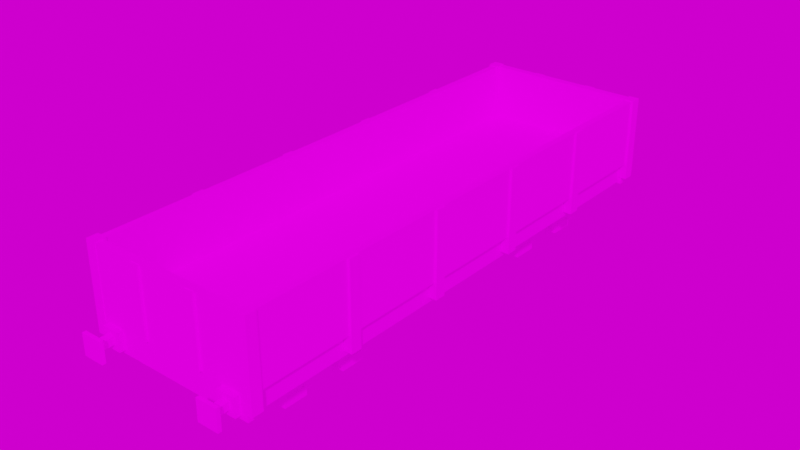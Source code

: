 # Source: moretrains_wagon_gondola.blend  (saved by Blender 2.82.7; exported with 4.5.12 LTS)
import bpy
from mathutils import Matrix  # noqa: F401  (used for matrix-valued properties, if any)

bpy.ops.wm.read_factory_settings(use_empty=True)
scene = bpy.context.scene
scene.name = 'Scene'

# ---- collections
col_wagons = bpy.data.collections.new('wagons'); scene.collection.children.link(col_wagons)
col_gondola_wagon = bpy.data.collections.new('gondola_wagon'); col_wagons.children.link(col_gondola_wagon)

# ---- images (referenced by path relative to the original .blend; pixels are not part of the script)
import os
ASSET_DIR = os.environ.get("B2B_ASSET_DIR", "")  # directory of the original .blend (textures are referenced by path, not embedded)
HERE = os.path.dirname(os.path.abspath(__file__))  # packed textures are extracted next to this script under _unpacked/

def load_image(name, relpath, width, height, colorspace="sRGB"):
    """Load a texture the original file referenced (path relative to the .blend, or extracted next to this script)."""
    p = next((c for c in (os.path.join(HERE, relpath), os.path.join(ASSET_DIR, relpath)) if relpath and os.path.exists(c)), "")
    if p:
        img = bpy.data.images.load(p, check_existing=True)
        img.name = name
    else:  # same state as the original file: an image datablock whose file is absent (Cycles renders it pink)
        img = bpy.data.images.new(name, width, height)
        img.source = "FILE"
        img.filepath = "//" + (relpath or name)
    img.colorspace_settings.name = colorspace
    return img
img_moretrains_wagon_gondola_png = load_image('moretrains_wagon_gondola.png', 'moretrains_wagon_gondola.png', 1024, 1024, 'sRGB')
img_delta_2_2k_hdr = load_image('delta_2_2k.hdr', 'delta_2_2k.hdr', 1024, 1024, 'Linear Rec.709')

# ---- materials (node trees are filled in below, after node groups)
mat_gondola_wagon = bpy.data.materials.new('gondola_wagon')

# ---- material node trees
mat_gondola_wagon.use_nodes = True; mat_gondola_wagon.node_tree.nodes.clear()
_N = mat_gondola_wagon.node_tree.nodes; _L = mat_gondola_wagon.node_tree.links
n0 = _N.new('ShaderNodeOutputMaterial'); n0.name = 'Material Output'; n0.location = (300, 300)
n1 = _N.new('ShaderNodeBsdfPrincipled'); n1.name = 'Principled BSDF'; n1.location = (10, 300)
n1.distribution = 'GGX'
n1.subsurface_method = 'BURLEY'
n1.inputs[2].default_value = 1.0
n1.inputs[3].default_value = 1.45
n1.inputs[13].default_value = 0.0
n1.inputs[27].default_value = (0.0, 0.0, 0.0, 1.0)
n1.inputs[28].default_value = 1.0
n2 = _N.new('ShaderNodeTexImage'); n2.name = 'Image Texture'; n2.location = (-473, 215)
n2.image = img_moretrains_wagon_gondola_png
n2.interpolation = 'Closest'
_L.new(n1.outputs[0], n0.inputs[0])
_L.new(n2.outputs[0], n1.inputs[0])
n0.is_active_output = True

# ---- world
world_world = bpy.data.worlds.new('World'); scene.world = world_world
world_world.use_nodes = True; world_world.node_tree.nodes.clear()
_N = world_world.node_tree.nodes; _L = world_world.node_tree.links
n0 = _N.new('ShaderNodeOutputWorld'); n0.name = 'World Output'; n0.location = (300, 300)
n1 = _N.new('ShaderNodeBackground'); n1.name = 'Background'; n1.location = (10, 300)
n2 = _N.new('ShaderNodeTexEnvironment'); n2.name = 'Environment Texture'; n2.location = (-406, 259)
n2.width = 280
n2.image = img_delta_2_2k_hdr
_L.new(n1.outputs[0], n0.inputs[0])
_L.new(n2.outputs[0], n1.inputs[0])
n0.is_active_output = True
world_world.color = (0.05088, 0.05088, 0.05088)
world_world.use_sun_shadow = False
world_world.sun_shadow_jitter_overblur = 0.0

# ---- meshes
me_cube_033 = bpy.data.meshes.new('Cube.033')
me_cube_033.from_pydata([(-5.398, 11.56, -2.243), (-5.398, 11.56, -1.363), (-5.398, 12.44, -2.243), (-5.398, 12.44, -1.363), (5.398, 11.56, -2.243), (5.398, 11.56, -1.363), (5.398, 12.44, -2.243), (5.398, 12.44, -1.363), (4.176, 14.03, -0.4441), (4.176, 14.03, -3.162), (4.383, 14.03, -3.162), (4.383, 14.03, -0.4441), (4.176, 10.64, 0.2353), (4.176, 13.35, 0.2353), (4.383, 13.35, 0.2353), (4.383, 10.64, 0.2353), (5.196, 10.26, -0.6425), (5.196, 10.26, -2.963), (4.375, 10.26, -2.963), (4.375, 10.26, -0.6425), (5.196, 13.16, -0.06229), (5.196, 10.84, -0.06229), (4.375, 10.84, -0.06229), (4.375, 13.16, -0.06229), (4.176, 10.64, -3.162), (4.176, 10.64, -0.4441), (4.176, 13.35, -3.162), (4.176, 13.35, -0.4441), (4.383, 10.64, -3.162), (4.383, 10.64, -0.4441), (4.383, 13.35, -3.162), (4.383, 13.35, -0.4441), (4.176, 13.35, -3.841), (4.176, 10.64, -3.841), (4.383, 13.35, -3.841), (4.383, 10.64, -3.841), (4.176, 9.958, -3.162), (4.176, 9.958, -0.4441), (4.383, 9.958, -0.4441), (4.383, 9.958, -3.162), (4.375, 13.74, -2.963), (4.375, 13.74, -0.6425), (5.196, 13.74, -0.6425), (5.196, 13.74, -2.963), (4.375, 13.16, -3.544), (4.375, 10.84, -3.544), (5.196, 13.16, -3.544), (5.196, 10.84, -3.544), (4.375, 10.84, -0.6425), (4.375, 10.84, -2.963), (4.375, 13.16, -0.6425), (4.375, 13.16, -2.963), (5.196, 11.06, -0.8693), (5.196, 11.06, -2.737), (5.196, 12.93, -0.8693), (5.196, 12.93, -2.737), (5.196, 10.84, -0.6425), (5.196, 10.84, -2.963), (5.196, 13.16, -0.6425), (5.196, 13.16, -2.963), (5.042, 11.06, -0.8693), (5.042, 11.06, -2.737), (5.042, 12.93, -0.8693), (5.042, 12.93, -2.737), (-4.176, 9.958, -0.4441), (-4.176, 9.958, -3.162), (-4.383, 9.958, -3.162), (-4.383, 9.958, -0.4441), (-4.176, 13.35, 0.2353), (-4.176, 10.64, 0.2353), (-4.383, 10.64, 0.2353), (-4.383, 13.35, 0.2353), (-5.196, 13.74, -0.6425), (-5.196, 13.74, -2.963), (-4.375, 13.74, -2.963), (-4.375, 13.74, -0.6425), (-5.196, 10.84, -0.06229), (-5.196, 13.16, -0.06229), (-4.375, 13.16, -0.06229), (-4.375, 10.84, -0.06229), (-4.176, 13.35, -3.162), (-4.176, 13.35, -0.4441), (-4.176, 10.64, -3.162), (-4.176, 10.64, -0.4441), (-4.383, 13.35, -3.162), (-4.383, 13.35, -0.4441), (-4.383, 10.64, -3.162), (-4.383, 10.64, -0.4441), (-4.176, 10.64, -3.841), (-4.176, 13.35, -3.841), (-4.383, 10.64, -3.841), (-4.383, 13.35, -3.841), (-4.176, 14.03, -3.162), (-4.176, 14.03, -0.4441), (-4.383, 14.03, -0.4441), (-4.383, 14.03, -3.162), (-4.375, 10.26, -2.963), (-4.375, 10.26, -0.6425), (-5.196, 10.26, -0.6425), (-5.196, 10.26, -2.963), (-4.375, 10.84, -3.544), (-4.375, 13.16, -3.544), (-5.196, 10.84, -3.544), (-5.196, 13.16, -3.544), (-4.375, 13.16, -0.6425), (-4.375, 13.16, -2.963), (-4.375, 10.84, -0.6425), (-4.375, 10.84, -2.963), (-5.196, 12.93, -0.8693), (-5.196, 12.93, -2.737), (-5.196, 11.06, -0.8693), (-5.196, 11.06, -2.737), (-5.196, 13.16, -0.6425), (-5.196, 13.16, -2.963), (-5.196, 10.84, -0.6425), (-5.196, 10.84, -2.963), (-5.042, 12.93, -0.8693), (-5.042, 12.93, -2.737), (-5.042, 11.06, -0.8693), (-5.042, 11.06, -2.737), (-5.398, 17.92, -2.243), (-5.398, 17.92, -1.363), (-5.398, 18.8, -2.243), (-5.398, 18.8, -1.363), (5.398, 17.92, -2.243), (5.398, 17.92, -1.363), (5.398, 18.8, -2.243), (5.398, 18.8, -1.363), (4.176, 20.4, -0.4441), (4.176, 20.4, -3.162), (4.383, 20.4, -3.162), (4.383, 20.4, -0.4441), (4.176, 17.0, 0.2353), (4.176, 19.72, 0.2353), (4.383, 19.72, 0.2353), (4.383, 17.0, 0.2353), (5.196, 16.62, -0.6425), (5.196, 16.62, -2.963), (4.375, 16.62, -2.963), (4.375, 16.62, -0.6425), (5.196, 19.52, -0.06229), (5.196, 17.2, -0.06229), (4.375, 17.2, -0.06229), (4.375, 19.52, -0.06229), (4.176, 17.0, -3.162), (4.176, 17.0, -0.4441), (4.176, 19.72, -3.162), (4.176, 19.72, -0.4441), (4.383, 17.0, -3.162), (4.383, 17.0, -0.4441), (4.383, 19.72, -3.162), (4.383, 19.72, -0.4441), (4.176, 19.72, -3.841), (4.176, 17.0, -3.841), (4.383, 19.72, -3.841), (4.383, 17.0, -3.841), (4.176, 16.32, -3.162), (4.176, 16.32, -0.4441), (4.383, 16.32, -0.4441), (4.383, 16.32, -3.162), (4.375, 20.1, -2.963), (4.375, 20.1, -0.6425), (5.196, 20.1, -0.6425), (5.196, 20.1, -2.963), (4.375, 19.52, -3.544), (4.375, 17.2, -3.544), (5.196, 19.52, -3.544), (5.196, 17.2, -3.544), (4.375, 17.2, -0.6425), (4.375, 17.2, -2.963), (4.375, 19.52, -0.6425), (4.375, 19.52, -2.963), (5.196, 17.43, -0.8693), (5.196, 17.43, -2.737), (5.196, 19.29, -0.8693), (5.196, 19.29, -2.737), (5.196, 17.2, -0.6425), (5.196, 17.2, -2.963), (5.196, 19.52, -0.6425), (5.196, 19.52, -2.963), (5.042, 17.43, -0.8693), (5.042, 17.43, -2.737), (5.042, 19.29, -0.8693), (5.042, 19.29, -2.737), (-4.176, 16.32, -0.4441), (-4.176, 16.32, -3.162), (-4.383, 16.32, -3.162), (-4.383, 16.32, -0.4441), (-4.176, 19.72, 0.2353), (-4.176, 17.0, 0.2353), (-4.383, 17.0, 0.2353), (-4.383, 19.72, 0.2353), (-5.196, 20.1, -0.6425), (-5.196, 20.1, -2.963), (-4.375, 20.1, -2.963), (-4.375, 20.1, -0.6425), (-5.196, 17.2, -0.06229), (-5.196, 19.52, -0.06229), (-4.375, 19.52, -0.06229), (-4.375, 17.2, -0.06229), (-4.176, 19.72, -3.162), (-4.176, 19.72, -0.4441), (-4.176, 17.0, -3.162), (-4.176, 17.0, -0.4441), (-4.383, 19.72, -3.162), (-4.383, 19.72, -0.4441), (-4.383, 17.0, -3.162), (-4.383, 17.0, -0.4441), (-4.176, 17.0, -3.841), (-4.176, 19.72, -3.841), (-4.383, 17.0, -3.841), (-4.383, 19.72, -3.841), (-4.176, 20.4, -3.162), (-4.176, 20.4, -0.4441), (-4.383, 20.4, -0.4441), (-4.383, 20.4, -3.162), (-4.375, 16.62, -2.963), (-4.375, 16.62, -0.6425), (-5.196, 16.62, -0.6425), (-5.196, 16.62, -2.963), (-4.375, 17.2, -3.544), (-4.375, 19.52, -3.544), (-5.196, 17.2, -3.544), (-5.196, 19.52, -3.544), (-4.375, 19.52, -0.6425), (-4.375, 19.52, -2.963), (-4.375, 17.2, -0.6425), (-4.375, 17.2, -2.963), (-5.196, 19.29, -0.8693), (-5.196, 19.29, -2.737), (-5.196, 17.43, -0.8693), (-5.196, 17.43, -2.737), (-5.196, 19.52, -0.6425), (-5.196, 19.52, -2.963), (-5.196, 17.2, -0.6425), (-5.196, 17.2, -2.963), (-5.042, 19.29, -0.8693), (-5.042, 19.29, -2.737), (-5.042, 17.43, -0.8693), (-5.042, 17.43, -2.737), (-5.398, -18.81, -2.243), (-5.398, -18.81, -1.363), (-5.398, -17.93, -2.243), (-5.398, -17.93, -1.363), (5.398, -18.81, -2.243), (5.398, -18.81, -1.363), (5.398, -17.93, -2.243), (5.398, -17.93, -1.363), (4.176, -16.33, -0.4441), (4.176, -16.33, -3.162), (4.383, -16.33, -3.162), (4.383, -16.33, -0.4441), (4.176, -19.73, 0.2353), (4.176, -17.01, 0.2353), (4.383, -17.01, 0.2353), (4.383, -19.73, 0.2353), (5.196, -20.11, -0.6425), (5.196, -20.11, -2.963), (4.375, -20.11, -2.963), (4.375, -20.11, -0.6425), (5.196, -17.21, -0.06229), (5.196, -19.53, -0.06229), (4.375, -19.53, -0.06229), (4.375, -17.21, -0.06229), (4.176, -19.73, -3.162), (4.176, -19.73, -0.4441), (4.176, -17.01, -3.162), (4.176, -17.01, -0.4441), (4.383, -19.73, -3.162), (4.383, -19.73, -0.4441), (4.383, -17.01, -3.162), (4.383, -17.01, -0.4441), (4.176, -17.01, -3.841), (4.176, -19.73, -3.841), (4.383, -17.01, -3.841), (4.383, -19.73, -3.841), (4.176, -20.41, -3.162), (4.176, -20.41, -0.4441), (4.383, -20.41, -0.4441), (4.383, -20.41, -3.162), (4.375, -16.63, -2.963), (4.375, -16.63, -0.6425), (5.196, -16.63, -0.6425), (5.196, -16.63, -2.963), (4.375, -17.21, -3.544), (4.375, -19.53, -3.544), (5.196, -17.21, -3.544), (5.196, -19.53, -3.544), (4.375, -19.53, -0.6425), (4.375, -19.53, -2.963), (4.375, -17.21, -0.6425), (4.375, -17.21, -2.963), (5.196, -19.3, -0.8693), (5.196, -19.3, -2.737), (5.196, -17.43, -0.8693), (5.196, -17.43, -2.737), (5.196, -19.53, -0.6425), (5.196, -19.53, -2.963), (5.196, -17.21, -0.6425), (5.196, -17.21, -2.963), (5.042, -19.3, -0.8693), (5.042, -19.3, -2.737), (5.042, -17.43, -0.8693), (5.042, -17.43, -2.737), (-4.176, -20.41, -0.4441), (-4.176, -20.41, -3.162), (-4.383, -20.41, -3.162), (-4.383, -20.41, -0.4441), (-4.176, -17.01, 0.2353), (-4.176, -19.73, 0.2353), (-4.383, -19.73, 0.2353), (-4.383, -17.01, 0.2353), (-5.196, -16.63, -0.6425), (-5.196, -16.63, -2.963), (-4.375, -16.63, -2.963), (-4.375, -16.63, -0.6425), (-5.196, -19.53, -0.06229), (-5.196, -17.21, -0.06229), (-4.375, -17.21, -0.06229), (-4.375, -19.53, -0.06229), (-4.176, -17.01, -3.162), (-4.176, -17.01, -0.4441), (-4.176, -19.73, -3.162), (-4.176, -19.73, -0.4441), (-4.383, -17.01, -3.162), (-4.383, -17.01, -0.4441), (-4.383, -19.73, -3.162), (-4.383, -19.73, -0.4441), (-4.176, -19.73, -3.841), (-4.176, -17.01, -3.841), (-4.383, -19.73, -3.841), (-4.383, -17.01, -3.841), (-4.176, -16.33, -3.162), (-4.176, -16.33, -0.4441), (-4.383, -16.33, -0.4441), (-4.383, -16.33, -3.162), (-4.375, -20.11, -2.963), (-4.375, -20.11, -0.6425), (-5.196, -20.11, -0.6425), (-5.196, -20.11, -2.963), (-4.375, -19.53, -3.544), (-4.375, -17.21, -3.544), (-5.196, -19.53, -3.544), (-5.196, -17.21, -3.544), (-4.375, -17.21, -0.6425), (-4.375, -17.21, -2.963), (-4.375, -19.53, -0.6425), (-4.375, -19.53, -2.963), (-5.196, -17.43, -0.8693), (-5.196, -17.43, -2.737), (-5.196, -19.3, -0.8693), (-5.196, -19.3, -2.737), (-5.196, -17.21, -0.6425), (-5.196, -17.21, -2.963), (-5.196, -19.53, -0.6425), (-5.196, -19.53, -2.963), (-5.042, -17.43, -0.8693), (-5.042, -17.43, -2.737), (-5.042, -19.3, -0.8693), (-5.042, -19.3, -2.737), (-5.398, -12.44, -2.243), (-5.398, -12.44, -1.363), (-5.398, -11.56, -2.243), (-5.398, -11.56, -1.363), (5.398, -12.44, -2.243), (5.398, -12.44, -1.363), (5.398, -11.56, -2.243), (5.398, -11.56, -1.363), (4.176, -9.966, -0.4441), (4.176, -9.966, -3.162), (4.383, -9.966, -3.162), (4.383, -9.966, -0.4441), (4.176, -13.36, 0.2353), (4.176, -10.65, 0.2353), (4.383, -10.65, 0.2353), (4.383, -13.36, 0.2353), (5.196, -13.74, -0.6425), (5.196, -13.74, -2.963), (4.375, -13.74, -2.963), (4.375, -13.74, -0.6425), (5.196, -10.84, -0.06229), (5.196, -13.16, -0.06229), (4.375, -13.16, -0.06229), (4.375, -10.84, -0.06229), (4.176, -13.36, -3.162), (4.176, -13.36, -0.4441), (4.176, -10.65, -3.162), (4.176, -10.65, -0.4441), (4.383, -13.36, -3.162), (4.383, -13.36, -0.4441), (4.383, -10.65, -3.162), (4.383, -10.65, -0.4441), (4.176, -10.65, -3.841), (4.176, -13.36, -3.841), (4.383, -10.65, -3.841), (4.383, -13.36, -3.841), (4.176, -14.04, -3.162), (4.176, -14.04, -0.4441), (4.383, -14.04, -0.4441), (4.383, -14.04, -3.162), (4.375, -10.26, -2.963), (4.375, -10.26, -0.6425), (5.196, -10.26, -0.6425), (5.196, -10.26, -2.963), (4.375, -10.84, -3.544), (4.375, -13.16, -3.544), (5.196, -10.84, -3.544), (5.196, -13.16, -3.544), (4.375, -13.16, -0.6425), (4.375, -13.16, -2.963), (4.375, -10.84, -0.6425), (4.375, -10.84, -2.963), (5.196, -12.94, -0.8693), (5.196, -12.94, -2.737), (5.196, -11.07, -0.8693), (5.196, -11.07, -2.737), (5.196, -13.16, -0.6425), (5.196, -13.16, -2.963), (5.196, -10.84, -0.6425), (5.196, -10.84, -2.963), (5.042, -12.94, -0.8693), (5.042, -12.94, -2.737), (5.042, -11.07, -0.8693), (5.042, -11.07, -2.737), (-4.176, -14.04, -0.4441), (-4.176, -14.04, -3.162), (-4.383, -14.04, -3.162), (-4.383, -14.04, -0.4441), (-4.176, -10.65, 0.2353), (-4.176, -13.36, 0.2353), (-4.383, -13.36, 0.2353), (-4.383, -10.65, 0.2353), (-5.196, -10.26, -0.6425), (-5.196, -10.26, -2.963), (-4.375, -10.26, -2.963), (-4.375, -10.26, -0.6425), (-5.196, -13.16, -0.06229), (-5.196, -10.84, -0.06229), (-4.375, -10.84, -0.06229), (-4.375, -13.16, -0.06229), (-4.176, -10.65, -3.162), (-4.176, -10.65, -0.4441), (-4.176, -13.36, -3.162), (-4.176, -13.36, -0.4441), (-4.383, -10.65, -3.162), (-4.383, -10.65, -0.4441), (-4.383, -13.36, -3.162), (-4.383, -13.36, -0.4441), (-4.176, -13.36, -3.841), (-4.176, -10.65, -3.841), (-4.383, -13.36, -3.841), (-4.383, -10.65, -3.841), (-4.176, -9.966, -3.162), (-4.176, -9.966, -0.4441), (-4.383, -9.966, -0.4441), (-4.383, -9.966, -3.162), (-4.375, -13.74, -2.963), (-4.375, -13.74, -0.6425), (-5.196, -13.74, -0.6425), (-5.196, -13.74, -2.963), (-4.375, -13.16, -3.544), (-4.375, -10.84, -3.544), (-5.196, -13.16, -3.544), (-5.196, -10.84, -3.544), (-4.375, -10.84, -0.6425), (-4.375, -10.84, -2.963), (-4.375, -13.16, -0.6425), (-4.375, -13.16, -2.963), (-5.196, -11.07, -0.8693), (-5.196, -11.07, -2.737), (-5.196, -12.94, -0.8693), (-5.196, -12.94, -2.737), (-5.196, -10.84, -0.6425), (-5.196, -10.84, -2.963), (-5.196, -13.16, -0.6425), (-5.196, -13.16, -2.963), (-5.042, -11.07, -0.8693), (-5.042, -11.07, -2.737), (-5.042, -12.94, -0.8693), (-5.042, -12.94, -2.737)], [], [(0, 1, 3, 2), (2, 3, 7, 6), (6, 7, 5, 4), (4, 5, 1, 0), (2, 6, 4, 0), (7, 3, 1, 5), (30, 26, 9, 10), (27, 31, 11, 8), (14, 13, 12, 15), (27, 25, 12, 13), (25, 29, 15, 12), (31, 27, 13, 14), (49, 57, 17, 18), (56, 48, 19, 16), (22, 21, 20, 23), (56, 58, 20, 21), (58, 50, 23, 20), (48, 56, 21, 22), (24, 25, 27, 26), (26, 27, 8, 9), (30, 31, 29, 28), (25, 24, 36, 37), (28, 24, 33, 35), (29, 31, 14, 15), (32, 34, 35, 33), (26, 30, 34, 32), (24, 26, 32, 33), (30, 28, 35, 34), (39, 38, 37, 36), (24, 28, 39, 36), (29, 25, 37, 38), (28, 29, 38, 39), (9, 8, 11, 10), (31, 30, 10, 11), (17, 16, 19, 18), (50, 58, 42, 41), (59, 51, 40, 43), (40, 41, 42, 43), (59, 57, 47, 46), (57, 49, 45, 47), (47, 45, 44, 46), (51, 59, 46, 44), (58, 59, 43, 42), (57, 56, 16, 17), (53, 52, 56, 57), (52, 54, 58, 56), (54, 55, 59, 58), (55, 53, 57, 59), (63, 62, 60, 61), (55, 54, 62, 63), (52, 53, 61, 60), (53, 55, 63, 61), (54, 52, 60, 62), (86, 82, 65, 66), (83, 87, 67, 64), (70, 69, 68, 71), (83, 81, 68, 69), (81, 85, 71, 68), (87, 83, 69, 70), (105, 113, 73, 74), (112, 104, 75, 72), (78, 77, 76, 79), (112, 114, 76, 77), (114, 106, 79, 76), (104, 112, 77, 78), (80, 81, 83, 82), (82, 83, 64, 65), (86, 87, 85, 84), (81, 80, 92, 93), (84, 80, 89, 91), (85, 87, 70, 71), (88, 90, 91, 89), (82, 86, 90, 88), (80, 82, 88, 89), (86, 84, 91, 90), (95, 94, 93, 92), (80, 84, 95, 92), (85, 81, 93, 94), (84, 85, 94, 95), (65, 64, 67, 66), (87, 86, 66, 67), (73, 72, 75, 74), (106, 114, 98, 97), (115, 107, 96, 99), (96, 97, 98, 99), (115, 113, 103, 102), (113, 105, 101, 103), (103, 101, 100, 102), (107, 115, 102, 100), (114, 115, 99, 98), (113, 112, 72, 73), (109, 108, 112, 113), (108, 110, 114, 112), (110, 111, 115, 114), (111, 109, 113, 115), (119, 118, 116, 117), (111, 110, 118, 119), (108, 109, 117, 116), (109, 111, 119, 117), (110, 108, 116, 118), (120, 121, 123, 122), (122, 123, 127, 126), (126, 127, 125, 124), (124, 125, 121, 120), (122, 126, 124, 120), (127, 123, 121, 125), (150, 146, 129, 130), (147, 151, 131, 128), (134, 133, 132, 135), (147, 145, 132, 133), (145, 149, 135, 132), (151, 147, 133, 134), (169, 177, 137, 138), (176, 168, 139, 136), (142, 141, 140, 143), (176, 178, 140, 141), (178, 170, 143, 140), (168, 176, 141, 142), (144, 145, 147, 146), (146, 147, 128, 129), (150, 151, 149, 148), (145, 144, 156, 157), (148, 144, 153, 155), (149, 151, 134, 135), (152, 154, 155, 153), (146, 150, 154, 152), (144, 146, 152, 153), (150, 148, 155, 154), (159, 158, 157, 156), (144, 148, 159, 156), (149, 145, 157, 158), (148, 149, 158, 159), (129, 128, 131, 130), (151, 150, 130, 131), (137, 136, 139, 138), (170, 178, 162, 161), (179, 171, 160, 163), (160, 161, 162, 163), (179, 177, 167, 166), (177, 169, 165, 167), (167, 165, 164, 166), (171, 179, 166, 164), (178, 179, 163, 162), (177, 176, 136, 137), (173, 172, 176, 177), (172, 174, 178, 176), (174, 175, 179, 178), (175, 173, 177, 179), (183, 182, 180, 181), (175, 174, 182, 183), (172, 173, 181, 180), (173, 175, 183, 181), (174, 172, 180, 182), (206, 202, 185, 186), (203, 207, 187, 184), (190, 189, 188, 191), (203, 201, 188, 189), (201, 205, 191, 188), (207, 203, 189, 190), (225, 233, 193, 194), (232, 224, 195, 192), (198, 197, 196, 199), (232, 234, 196, 197), (234, 226, 199, 196), (224, 232, 197, 198), (200, 201, 203, 202), (202, 203, 184, 185), (206, 207, 205, 204), (201, 200, 212, 213), (204, 200, 209, 211), (205, 207, 190, 191), (208, 210, 211, 209), (202, 206, 210, 208), (200, 202, 208, 209), (206, 204, 211, 210), (215, 214, 213, 212), (200, 204, 215, 212), (205, 201, 213, 214), (204, 205, 214, 215), (185, 184, 187, 186), (207, 206, 186, 187), (193, 192, 195, 194), (226, 234, 218, 217), (235, 227, 216, 219), (216, 217, 218, 219), (235, 233, 223, 222), (233, 225, 221, 223), (223, 221, 220, 222), (227, 235, 222, 220), (234, 235, 219, 218), (233, 232, 192, 193), (229, 228, 232, 233), (228, 230, 234, 232), (230, 231, 235, 234), (231, 229, 233, 235), (239, 238, 236, 237), (231, 230, 238, 239), (228, 229, 237, 236), (229, 231, 239, 237), (230, 228, 236, 238), (240, 241, 243, 242), (242, 243, 247, 246), (246, 247, 245, 244), (244, 245, 241, 240), (242, 246, 244, 240), (247, 243, 241, 245), (270, 266, 249, 250), (267, 271, 251, 248), (254, 253, 252, 255), (267, 265, 252, 253), (265, 269, 255, 252), (271, 267, 253, 254), (289, 297, 257, 258), (296, 288, 259, 256), (262, 261, 260, 263), (296, 298, 260, 261), (298, 290, 263, 260), (288, 296, 261, 262), (264, 265, 267, 266), (266, 267, 248, 249), (270, 271, 269, 268), (265, 264, 276, 277), (268, 264, 273, 275), (269, 271, 254, 255), (272, 274, 275, 273), (266, 270, 274, 272), (264, 266, 272, 273), (270, 268, 275, 274), (279, 278, 277, 276), (264, 268, 279, 276), (269, 265, 277, 278), (268, 269, 278, 279), (249, 248, 251, 250), (271, 270, 250, 251), (257, 256, 259, 258), (290, 298, 282, 281), (299, 291, 280, 283), (280, 281, 282, 283), (299, 297, 287, 286), (297, 289, 285, 287), (287, 285, 284, 286), (291, 299, 286, 284), (298, 299, 283, 282), (297, 296, 256, 257), (293, 292, 296, 297), (292, 294, 298, 296), (294, 295, 299, 298), (295, 293, 297, 299), (303, 302, 300, 301), (295, 294, 302, 303), (292, 293, 301, 300), (293, 295, 303, 301), (294, 292, 300, 302), (326, 322, 305, 306), (323, 327, 307, 304), (310, 309, 308, 311), (323, 321, 308, 309), (321, 325, 311, 308), (327, 323, 309, 310), (345, 353, 313, 314), (352, 344, 315, 312), (318, 317, 316, 319), (352, 354, 316, 317), (354, 346, 319, 316), (344, 352, 317, 318), (320, 321, 323, 322), (322, 323, 304, 305), (326, 327, 325, 324), (321, 320, 332, 333), (324, 320, 329, 331), (325, 327, 310, 311), (328, 330, 331, 329), (322, 326, 330, 328), (320, 322, 328, 329), (326, 324, 331, 330), (335, 334, 333, 332), (320, 324, 335, 332), (325, 321, 333, 334), (324, 325, 334, 335), (305, 304, 307, 306), (327, 326, 306, 307), (313, 312, 315, 314), (346, 354, 338, 337), (355, 347, 336, 339), (336, 337, 338, 339), (355, 353, 343, 342), (353, 345, 341, 343), (343, 341, 340, 342), (347, 355, 342, 340), (354, 355, 339, 338), (353, 352, 312, 313), (349, 348, 352, 353), (348, 350, 354, 352), (350, 351, 355, 354), (351, 349, 353, 355), (359, 358, 356, 357), (351, 350, 358, 359), (348, 349, 357, 356), (349, 351, 359, 357), (350, 348, 356, 358), (360, 361, 363, 362), (362, 363, 367, 366), (366, 367, 365, 364), (364, 365, 361, 360), (362, 366, 364, 360), (367, 363, 361, 365), (390, 386, 369, 370), (387, 391, 371, 368), (374, 373, 372, 375), (387, 385, 372, 373), (385, 389, 375, 372), (391, 387, 373, 374), (409, 417, 377, 378), (416, 408, 379, 376), (382, 381, 380, 383), (416, 418, 380, 381), (418, 410, 383, 380), (408, 416, 381, 382), (384, 385, 387, 386), (386, 387, 368, 369), (390, 391, 389, 388), (385, 384, 396, 397), (388, 384, 393, 395), (389, 391, 374, 375), (392, 394, 395, 393), (386, 390, 394, 392), (384, 386, 392, 393), (390, 388, 395, 394), (399, 398, 397, 396), (384, 388, 399, 396), (389, 385, 397, 398), (388, 389, 398, 399), (369, 368, 371, 370), (391, 390, 370, 371), (377, 376, 379, 378), (410, 418, 402, 401), (419, 411, 400, 403), (400, 401, 402, 403), (419, 417, 407, 406), (417, 409, 405, 407), (407, 405, 404, 406), (411, 419, 406, 404), (418, 419, 403, 402), (417, 416, 376, 377), (413, 412, 416, 417), (412, 414, 418, 416), (414, 415, 419, 418), (415, 413, 417, 419), (423, 422, 420, 421), (415, 414, 422, 423), (412, 413, 421, 420), (413, 415, 423, 421), (414, 412, 420, 422), (446, 442, 425, 426), (443, 447, 427, 424), (430, 429, 428, 431), (443, 441, 428, 429), (441, 445, 431, 428), (447, 443, 429, 430), (465, 473, 433, 434), (472, 464, 435, 432), (438, 437, 436, 439), (472, 474, 436, 437), (474, 466, 439, 436), (464, 472, 437, 438), (440, 441, 443, 442), (442, 443, 424, 425), (446, 447, 445, 444), (441, 440, 452, 453), (444, 440, 449, 451), (445, 447, 430, 431), (448, 450, 451, 449), (442, 446, 450, 448), (440, 442, 448, 449), (446, 444, 451, 450), (455, 454, 453, 452), (440, 444, 455, 452), (445, 441, 453, 454), (444, 445, 454, 455), (425, 424, 427, 426), (447, 446, 426, 427), (433, 432, 435, 434), (466, 474, 458, 457), (475, 467, 456, 459), (456, 457, 458, 459), (475, 473, 463, 462), (473, 465, 461, 463), (463, 461, 460, 462), (467, 475, 462, 460), (474, 475, 459, 458), (473, 472, 432, 433), (469, 468, 472, 473), (468, 470, 474, 472), (470, 471, 475, 474), (471, 469, 473, 475), (479, 478, 476, 477), (471, 470, 478, 479), (468, 469, 477, 476), (469, 471, 479, 477), (470, 468, 476, 478)])
_uv = me_cube_033.uv_layers.new(name='UVMap')
_uv.uv.foreach_set('vector', [0.09708, 0.9817, 0.08259, 0.9817, 0.08259, 0.9672, 0.09708, 0.9672, 0.1015, 0.9814, 0.1015, 0.9669, 0.222, 0.9669, 0.222, 0.9814, 0.09708, 0.9672, 0.09708, 0.9817, 0.08259, 0.9817, 0.08259, 0.9672, 0.1015, 0.9814, 0.1015, 0.9669, 0.222, 0.9669, 0.222, 0.9814, 0.1015, 0.9669, 0.222, 0.9669, 0.222, 0.9814, 0.1015, 0.9814, 0.222, 0.9814, 0.1015, 0.9814, 0.1015, 0.9669, 0.222, 0.9669, 0.1908, 0.9575, 0.1908, 0.9612, 0.1728, 0.9612, 0.1728, 0.9575, 0.08263, 0.9612, 0.08263, 0.9575, 0.1007, 0.9575, 0.1007, 0.9612, 0.1007, 0.9613, 0.1007, 0.9575, 0.1728, 0.9575, 0.1728, 0.9612, 0.05498, 0.942, 0.01476, 0.942, 0.01476, 0.932, 0.05498, 0.932, 0.1908, 0.9575, 0.1908, 0.9612, 0.1728, 0.9612, 0.1728, 0.9575, 0.08263, 0.9612, 0.08263, 0.9575, 0.1007, 0.9575, 0.1007, 0.9613, 0.06982, 0.9279, 0.05889, 0.9279, 0.05889, 0.9199, 0.06982, 0.9199, 0.05889, 0.8799, 0.06982, 0.8799, 0.06982, 0.8879, 0.05889, 0.8879, 0.06982, 0.9199, 0.05889, 0.9199, 0.05889, 0.8879, 0.06982, 0.8879, 0.1402, 0.9181, 0.1092, 0.9181, 0.1092, 0.9259, 0.1402, 0.9259, 0.05889, 0.8799, 0.06982, 0.8799, 0.06982, 0.8879, 0.05889, 0.8879, 0.06982, 0.9279, 0.05889, 0.9279, 0.05889, 0.9199, 0.06982, 0.9199, 0.01476, 0.9822, 0.01476, 0.942, 0.05498, 0.942, 0.05498, 0.9822, 0.05498, 0.9822, 0.05498, 0.942, 0.06504, 0.942, 0.06504, 0.9822, 0.01476, 0.942, 0.05498, 0.942, 0.05498, 0.9822, 0.01476, 0.9822, 0.01476, 0.942, 0.01476, 0.9822, 0.00471, 0.9822, 0.00471, 0.942, 0.1908, 0.9575, 0.1908, 0.9612, 0.1728, 0.9612, 0.1728, 0.9575, 0.05498, 0.9822, 0.05498, 0.942, 0.06504, 0.942, 0.06504, 0.9822, 0.1007, 0.9612, 0.1007, 0.9575, 0.1728, 0.9575, 0.1728, 0.9612, 0.08263, 0.9612, 0.08263, 0.9575, 0.1007, 0.9575, 0.1007, 0.9612, 0.01476, 0.9822, 0.05498, 0.9822, 0.05498, 0.9923, 0.01476, 0.9923, 0.01476, 0.942, 0.01476, 0.9822, 0.00471, 0.9822, 0.00471, 0.942, 0.1728, 0.9612, 0.1007, 0.9612, 0.1007, 0.9575, 0.1728, 0.9575, 0.1908, 0.9575, 0.1908, 0.9612, 0.1728, 0.9612, 0.1728, 0.9575, 0.08263, 0.9612, 0.08263, 0.9575, 0.1007, 0.9575, 0.1007, 0.9612, 0.01476, 0.9822, 0.05498, 0.9822, 0.05498, 0.9923, 0.01476, 0.9923, 0.1728, 0.9612, 0.1007, 0.9612, 0.1007, 0.9575, 0.1728, 0.9575, 0.05498, 0.942, 0.01476, 0.942, 0.01476, 0.932, 0.05498, 0.932, 0.05889, 0.9199, 0.05889, 0.8879, 0.06982, 0.8879, 0.06982, 0.9199, 0.06982, 0.9279, 0.05889, 0.9279, 0.05889, 0.9199, 0.06982, 0.9199, 0.05889, 0.8799, 0.06982, 0.8799, 0.06982, 0.8879, 0.05889, 0.8879, 0.06982, 0.8879, 0.06982, 0.9199, 0.05889, 0.9199, 0.05889, 0.8879, 0.1092, 0.8871, 0.1402, 0.8871, 0.1402, 0.8793, 0.1092, 0.8793, 0.05889, 0.8799, 0.06982, 0.8799, 0.06982, 0.8879, 0.05889, 0.8879, 0.05889, 0.8879, 0.06982, 0.8879, 0.06982, 0.9199, 0.05889, 0.9199, 0.06982, 0.9279, 0.05889, 0.9279, 0.05889, 0.9199, 0.06982, 0.9199, 0.1092, 0.9181, 0.1092, 0.8871, 0.1014, 0.8871, 0.1014, 0.9181, 0.1402, 0.8871, 0.1402, 0.9181, 0.148, 0.9181, 0.148, 0.8871, 0.1372, 0.8901, 0.1372, 0.9151, 0.1402, 0.9181, 0.1402, 0.8871, 0.1372, 0.9151, 0.1122, 0.9151, 0.1092, 0.9181, 0.1402, 0.9181, 0.1122, 0.9151, 0.1122, 0.8901, 0.1092, 0.8871, 0.1092, 0.9181, 0.1122, 0.8901, 0.1372, 0.8901, 0.1402, 0.8871, 0.1092, 0.8871, 0.1137, 0.8916, 0.1137, 0.9136, 0.1357, 0.9136, 0.1357, 0.8916, 0.03514, 0.9063, 0.02708, 0.9063, 0.02857, 0.905, 0.0339, 0.905, 0.02724, 0.8984, 0.03517, 0.8984, 0.03388, 0.8997, 0.02855, 0.8997, 0.03517, 0.8984, 0.03514, 0.9063, 0.0339, 0.905, 0.03388, 0.8997, 0.02708, 0.9063, 0.02724, 0.8984, 0.02855, 0.8997, 0.02857, 0.905, 0.1908, 0.9575, 0.1908, 0.9612, 0.1728, 0.9612, 0.1728, 0.9575, 0.08263, 0.9612, 0.08263, 0.9575, 0.1007, 0.9575, 0.1007, 0.9612, 0.1007, 0.9613, 0.1007, 0.9575, 0.1728, 0.9575, 0.1728, 0.9612, 0.05498, 0.942, 0.01476, 0.942, 0.01476, 0.932, 0.05498, 0.932, 0.1908, 0.9575, 0.1908, 0.9612, 0.1728, 0.9612, 0.1728, 0.9575, 0.08263, 0.9612, 0.08263, 0.9575, 0.1007, 0.9575, 0.1007, 0.9613, 0.06982, 0.9279, 0.05889, 0.9279, 0.05889, 0.9199, 0.06982, 0.9199, 0.05889, 0.8799, 0.06982, 0.8799, 0.06982, 0.8879, 0.05889, 0.8879, 0.06982, 0.9199, 0.05889, 0.9199, 0.05889, 0.8879, 0.06982, 0.8879, 0.1092, 0.9181, 0.1402, 0.9181, 0.1402, 0.9259, 0.1092, 0.9259, 0.05889, 0.8799, 0.06982, 0.8799, 0.06982, 0.8879, 0.05889, 0.8879, 0.06982, 0.9279, 0.05889, 0.9279, 0.05889, 0.9199, 0.06982, 0.9199, 0.01476, 0.9822, 0.01476, 0.942, 0.05498, 0.942, 0.05498, 0.9822, 0.05498, 0.9822, 0.05498, 0.942, 0.06504, 0.942, 0.06504, 0.9822, 0.01476, 0.942, 0.05498, 0.942, 0.05498, 0.9822, 0.01476, 0.9822, 0.01476, 0.942, 0.01476, 0.9822, 0.00471, 0.9822, 0.00471, 0.942, 0.1908, 0.9575, 0.1908, 0.9612, 0.1728, 0.9612, 0.1728, 0.9575, 0.05498, 0.9822, 0.05498, 0.942, 0.06504, 0.942, 0.06504, 0.9822, 0.1007, 0.9612, 0.1007, 0.9575, 0.1728, 0.9575, 0.1728, 0.9612, 0.08263, 0.9612, 0.08263, 0.9575, 0.1007, 0.9575, 0.1007, 0.9612, 0.01476, 0.9822, 0.05498, 0.9822, 0.05498, 0.9923, 0.01476, 0.9923, 0.01476, 0.942, 0.01476, 0.9822, 0.00471, 0.9822, 0.00471, 0.942, 0.1728, 0.9612, 0.1007, 0.9612, 0.1007, 0.9575, 0.1728, 0.9575, 0.1908, 0.9575, 0.1908, 0.9612, 0.1728, 0.9612, 0.1728, 0.9575, 0.08263, 0.9612, 0.08263, 0.9575, 0.1007, 0.9575, 0.1007, 0.9612, 0.01476, 0.9822, 0.05498, 0.9822, 0.05498, 0.9923, 0.01476, 0.9923, 0.1728, 0.9612, 0.1007, 0.9612, 0.1007, 0.9575, 0.1728, 0.9575, 0.05498, 0.942, 0.01476, 0.942, 0.01476, 0.932, 0.05498, 0.932, 0.05889, 0.9199, 0.05889, 0.8879, 0.06982, 0.8879, 0.06982, 0.9199, 0.06982, 0.9279, 0.05889, 0.9279, 0.05889, 0.9199, 0.06982, 0.9199, 0.05889, 0.8799, 0.06982, 0.8799, 0.06982, 0.8879, 0.05889, 0.8879, 0.06982, 0.8879, 0.06982, 0.9199, 0.05889, 0.9199, 0.05889, 0.8879, 0.1402, 0.8871, 0.1092, 0.8871, 0.1092, 0.8793, 0.1402, 0.8793, 0.05889, 0.8799, 0.06982, 0.8799, 0.06982, 0.8879, 0.05889, 0.8879, 0.05889, 0.8879, 0.06982, 0.8879, 0.06982, 0.9199, 0.05889, 0.9199, 0.06982, 0.9279, 0.05889, 0.9279, 0.05889, 0.9199, 0.06982, 0.9199, 0.1402, 0.9181, 0.1402, 0.8871, 0.148, 0.8871, 0.148, 0.9181, 0.1092, 0.8871, 0.1092, 0.9181, 0.1014, 0.9181, 0.1014, 0.8871, 0.1122, 0.8901, 0.1122, 0.9151, 0.1092, 0.9181, 0.1092, 0.8871, 0.1122, 0.9151, 0.1372, 0.9151, 0.1402, 0.9181, 0.1092, 0.9181, 0.1372, 0.9151, 0.1372, 0.8901, 0.1402, 0.8871, 0.1402, 0.9181, 0.1372, 0.8901, 0.1122, 0.8901, 0.1092, 0.8871, 0.1402, 0.8871, 0.1357, 0.8916, 0.1357, 0.9136, 0.1137, 0.9136, 0.1137, 0.8916, 0.03514, 0.9063, 0.02708, 0.9063, 0.02857, 0.905, 0.0339, 0.905, 0.02724, 0.8984, 0.03517, 0.8984, 0.03388, 0.8997, 0.02855, 0.8997, 0.03517, 0.8984, 0.03514, 0.9063, 0.0339, 0.905, 0.03388, 0.8997, 0.02708, 0.9063, 0.02724, 0.8984, 0.02855, 0.8997, 0.02857, 0.905, 0.09708, 0.9817, 0.08259, 0.9817, 0.08259, 0.9672, 0.09708, 0.9672, 0.1015, 0.9814, 0.1015, 0.9669, 0.222, 0.9669, 0.222, 0.9814, 0.09708, 0.9672, 0.09708, 0.9817, 0.08259, 0.9817, 0.08259, 0.9672, 0.1015, 0.9814, 0.1015, 0.9669, 0.222, 0.9669, 0.222, 0.9814, 0.1015, 0.9669, 0.222, 0.9669, 0.222, 0.9814, 0.1015, 0.9814, 0.222, 0.9814, 0.1015, 0.9814, 0.1015, 0.9669, 0.222, 0.9669, 0.1908, 0.9575, 0.1908, 0.9612, 0.1728, 0.9612, 0.1728, 0.9575, 0.08263, 0.9612, 0.08263, 0.9575, 0.1007, 0.9575, 0.1007, 0.9612, 0.1007, 0.9613, 0.1007, 0.9575, 0.1728, 0.9575, 0.1728, 0.9612, 0.05498, 0.942, 0.01476, 0.942, 0.01476, 0.932, 0.05498, 0.932, 0.1908, 0.9575, 0.1908, 0.9612, 0.1728, 0.9612, 0.1728, 0.9575, 0.08263, 0.9612, 0.08263, 0.9575, 0.1007, 0.9575, 0.1007, 0.9613, 0.06982, 0.9279, 0.05889, 0.9279, 0.05889, 0.9199, 0.06982, 0.9199, 0.05889, 0.8799, 0.06982, 0.8799, 0.06982, 0.8879, 0.05889, 0.8879, 0.06982, 0.9199, 0.05889, 0.9199, 0.05889, 0.8879, 0.06982, 0.8879, 0.1402, 0.9181, 0.1092, 0.9181, 0.1092, 0.9259, 0.1402, 0.9259, 0.05889, 0.8799, 0.06982, 0.8799, 0.06982, 0.8879, 0.05889, 0.8879, 0.06982, 0.9279, 0.05889, 0.9279, 0.05889, 0.9199, 0.06982, 0.9199, 0.01476, 0.9822, 0.01476, 0.942, 0.05498, 0.942, 0.05498, 0.9822, 0.05498, 0.9822, 0.05498, 0.942, 0.06504, 0.942, 0.06504, 0.9822, 0.01476, 0.942, 0.05498, 0.942, 0.05498, 0.9822, 0.01476, 0.9822, 0.01476, 0.942, 0.01476, 0.9822, 0.00471, 0.9822, 0.00471, 0.942, 0.1908, 0.9575, 0.1908, 0.9612, 0.1728, 0.9612, 0.1728, 0.9575, 0.05498, 0.9822, 0.05498, 0.942, 0.06504, 0.942, 0.06504, 0.9822, 0.1007, 0.9612, 0.1007, 0.9575, 0.1728, 0.9575, 0.1728, 0.9612, 0.08263, 0.9612, 0.08263, 0.9575, 0.1007, 0.9575, 0.1007, 0.9612, 0.01476, 0.9822, 0.05498, 0.9822, 0.05498, 0.9923, 0.01476, 0.9923, 0.01476, 0.942, 0.01476, 0.9822, 0.00471, 0.9822, 0.00471, 0.942, 0.1728, 0.9612, 0.1007, 0.9612, 0.1007, 0.9575, 0.1728, 0.9575, 0.1908, 0.9575, 0.1908, 0.9612, 0.1728, 0.9612, 0.1728, 0.9575, 0.08263, 0.9612, 0.08263, 0.9575, 0.1007, 0.9575, 0.1007, 0.9612, 0.01476, 0.9822, 0.05498, 0.9822, 0.05498, 0.9923, 0.01476, 0.9923, 0.1728, 0.9612, 0.1007, 0.9612, 0.1007, 0.9575, 0.1728, 0.9575, 0.05498, 0.942, 0.01476, 0.942, 0.01476, 0.932, 0.05498, 0.932, 0.05889, 0.9199, 0.05889, 0.8879, 0.06982, 0.8879, 0.06982, 0.9199, 0.06982, 0.9279, 0.05889, 0.9279, 0.05889, 0.9199, 0.06982, 0.9199, 0.05889, 0.8799, 0.06982, 0.8799, 0.06982, 0.8879, 0.05889, 0.8879, 0.06982, 0.8879, 0.06982, 0.9199, 0.05889, 0.9199, 0.05889, 0.8879, 0.1092, 0.8871, 0.1402, 0.8871, 0.1402, 0.8793, 0.1092, 0.8793, 0.05889, 0.8799, 0.06982, 0.8799, 0.06982, 0.8879, 0.05889, 0.8879, 0.05889, 0.8879, 0.06982, 0.8879, 0.06982, 0.9199, 0.05889, 0.9199, 0.06982, 0.9279, 0.05889, 0.9279, 0.05889, 0.9199, 0.06982, 0.9199, 0.1092, 0.9181, 0.1092, 0.8871, 0.1014, 0.8871, 0.1014, 0.9181, 0.1402, 0.8871, 0.1402, 0.9181, 0.148, 0.9181, 0.148, 0.8871, 0.1372, 0.8901, 0.1372, 0.9151, 0.1402, 0.9181, 0.1402, 0.8871, 0.1372, 0.9151, 0.1122, 0.9151, 0.1092, 0.9181, 0.1402, 0.9181, 0.1122, 0.9151, 0.1122, 0.8901, 0.1092, 0.8871, 0.1092, 0.9181, 0.1122, 0.8901, 0.1372, 0.8901, 0.1402, 0.8871, 0.1092, 0.8871, 0.1137, 0.8916, 0.1137, 0.9136, 0.1357, 0.9136, 0.1357, 0.8916, 0.03514, 0.9063, 0.02708, 0.9063, 0.02857, 0.905, 0.0339, 0.905, 0.02724, 0.8984, 0.03517, 0.8984, 0.03388, 0.8997, 0.02855, 0.8997, 0.03517, 0.8984, 0.03514, 0.9063, 0.0339, 0.905, 0.03388, 0.8997, 0.02708, 0.9063, 0.02724, 0.8984, 0.02855, 0.8997, 0.02857, 0.905, 0.1908, 0.9575, 0.1908, 0.9612, 0.1728, 0.9612, 0.1728, 0.9575, 0.08263, 0.9612, 0.08263, 0.9575, 0.1007, 0.9575, 0.1007, 0.9612, 0.1007, 0.9613, 0.1007, 0.9575, 0.1728, 0.9575, 0.1728, 0.9612, 0.05498, 0.942, 0.01476, 0.942, 0.01476, 0.932, 0.05498, 0.932, 0.1908, 0.9575, 0.1908, 0.9612, 0.1728, 0.9612, 0.1728, 0.9575, 0.08263, 0.9612, 0.08263, 0.9575, 0.1007, 0.9575, 0.1007, 0.9613, 0.06982, 0.9279, 0.05889, 0.9279, 0.05889, 0.9199, 0.06982, 0.9199, 0.05889, 0.8799, 0.06982, 0.8799, 0.06982, 0.8879, 0.05889, 0.8879, 0.06982, 0.9199, 0.05889, 0.9199, 0.05889, 0.8879, 0.06982, 0.8879, 0.1092, 0.9181, 0.1402, 0.9181, 0.1402, 0.9259, 0.1092, 0.9259, 0.05889, 0.8799, 0.06982, 0.8799, 0.06982, 0.8879, 0.05889, 0.8879, 0.06982, 0.9279, 0.05889, 0.9279, 0.05889, 0.9199, 0.06982, 0.9199, 0.01476, 0.9822, 0.01476, 0.942, 0.05498, 0.942, 0.05498, 0.9822, 0.05498, 0.9822, 0.05498, 0.942, 0.06504, 0.942, 0.06504, 0.9822, 0.01476, 0.942, 0.05498, 0.942, 0.05498, 0.9822, 0.01476, 0.9822, 0.01476, 0.942, 0.01476, 0.9822, 0.00471, 0.9822, 0.00471, 0.942, 0.1908, 0.9575, 0.1908, 0.9612, 0.1728, 0.9612, 0.1728, 0.9575, 0.05498, 0.9822, 0.05498, 0.942, 0.06504, 0.942, 0.06504, 0.9822, 0.1007, 0.9612, 0.1007, 0.9575, 0.1728, 0.9575, 0.1728, 0.9612, 0.08263, 0.9612, 0.08263, 0.9575, 0.1007, 0.9575, 0.1007, 0.9612, 0.01476, 0.9822, 0.05498, 0.9822, 0.05498, 0.9923, 0.01476, 0.9923, 0.01476, 0.942, 0.01476, 0.9822, 0.00471, 0.9822, 0.00471, 0.942, 0.1728, 0.9612, 0.1007, 0.9612, 0.1007, 0.9575, 0.1728, 0.9575, 0.1908, 0.9575, 0.1908, 0.9612, 0.1728, 0.9612, 0.1728, 0.9575, 0.08263, 0.9612, 0.08263, 0.9575, 0.1007, 0.9575, 0.1007, 0.9612, 0.01476, 0.9822, 0.05498, 0.9822, 0.05498, 0.9923, 0.01476, 0.9923, 0.1728, 0.9612, 0.1007, 0.9612, 0.1007, 0.9575, 0.1728, 0.9575, 0.05498, 0.942, 0.01476, 0.942, 0.01476, 0.932, 0.05498, 0.932, 0.05889, 0.9199, 0.05889, 0.8879, 0.06982, 0.8879, 0.06982, 0.9199, 0.06982, 0.9279, 0.05889, 0.9279, 0.05889, 0.9199, 0.06982, 0.9199, 0.05889, 0.8799, 0.06982, 0.8799, 0.06982, 0.8879, 0.05889, 0.8879, 0.06982, 0.8879, 0.06982, 0.9199, 0.05889, 0.9199, 0.05889, 0.8879, 0.1402, 0.8871, 0.1092, 0.8871, 0.1092, 0.8793, 0.1402, 0.8793, 0.05889, 0.8799, 0.06982, 0.8799, 0.06982, 0.8879, 0.05889, 0.8879, 0.05889, 0.8879, 0.06982, 0.8879, 0.06982, 0.9199, 0.05889, 0.9199, 0.06982, 0.9279, 0.05889, 0.9279, 0.05889, 0.9199, 0.06982, 0.9199, 0.1402, 0.9181, 0.1402, 0.8871, 0.148, 0.8871, 0.148, 0.9181, 0.1092, 0.8871, 0.1092, 0.9181, 0.1014, 0.9181, 0.1014, 0.8871, 0.1122, 0.8901, 0.1122, 0.9151, 0.1092, 0.9181, 0.1092, 0.8871, 0.1122, 0.9151, 0.1372, 0.9151, 0.1402, 0.9181, 0.1092, 0.9181, 0.1372, 0.9151, 0.1372, 0.8901, 0.1402, 0.8871, 0.1402, 0.9181, 0.1372, 0.8901, 0.1122, 0.8901, 0.1092, 0.8871, 0.1402, 0.8871, 0.1357, 0.8916, 0.1357, 0.9136, 0.1137, 0.9136, 0.1137, 0.8916, 0.03514, 0.9063, 0.02708, 0.9063, 0.02857, 0.905, 0.0339, 0.905, 0.02724, 0.8984, 0.03517, 0.8984, 0.03388, 0.8997, 0.02855, 0.8997, 0.03517, 0.8984, 0.03514, 0.9063, 0.0339, 0.905, 0.03388, 0.8997, 0.02708, 0.9063, 0.02724, 0.8984, 0.02855, 0.8997, 0.02857, 0.905, 0.09708, 0.9817, 0.08259, 0.9817, 0.08259, 0.9672, 0.09708, 0.9672, 0.1015, 0.9814, 0.1015, 0.9669, 0.222, 0.9669, 0.222, 0.9814, 0.09708, 0.9672, 0.09708, 0.9817, 0.08259, 0.9817, 0.08259, 0.9672, 0.1015, 0.9814, 0.1015, 0.9669, 0.222, 0.9669, 0.222, 0.9814, 0.1015, 0.9669, 0.222, 0.9669, 0.222, 0.9814, 0.1015, 0.9814, 0.222, 0.9814, 0.1015, 0.9814, 0.1015, 0.9669, 0.222, 0.9669, 0.1908, 0.9575, 0.1908, 0.9612, 0.1728, 0.9612, 0.1728, 0.9575, 0.08263, 0.9612, 0.08263, 0.9575, 0.1007, 0.9575, 0.1007, 0.9612, 0.1007, 0.9613, 0.1007, 0.9575, 0.1728, 0.9575, 0.1728, 0.9612, 0.05498, 0.942, 0.01476, 0.942, 0.01476, 0.932, 0.05498, 0.932, 0.1908, 0.9575, 0.1908, 0.9612, 0.1728, 0.9612, 0.1728, 0.9575, 0.08263, 0.9612, 0.08263, 0.9575, 0.1007, 0.9575, 0.1007, 0.9613, 0.06982, 0.9279, 0.05889, 0.9279, 0.05889, 0.9199, 0.06982, 0.9199, 0.05889, 0.8799, 0.06982, 0.8799, 0.06982, 0.8879, 0.05889, 0.8879, 0.06982, 0.9199, 0.05889, 0.9199, 0.05889, 0.8879, 0.06982, 0.8879, 0.1402, 0.9181, 0.1092, 0.9181, 0.1092, 0.9259, 0.1402, 0.9259, 0.05889, 0.8799, 0.06982, 0.8799, 0.06982, 0.8879, 0.05889, 0.8879, 0.06982, 0.9279, 0.05889, 0.9279, 0.05889, 0.9199, 0.06982, 0.9199, 0.01476, 0.9822, 0.01476, 0.942, 0.05498, 0.942, 0.05498, 0.9822, 0.05498, 0.9822, 0.05498, 0.942, 0.06504, 0.942, 0.06504, 0.9822, 0.01476, 0.942, 0.05498, 0.942, 0.05498, 0.9822, 0.01476, 0.9822, 0.01476, 0.942, 0.01476, 0.9822, 0.00471, 0.9822, 0.00471, 0.942, 0.1908, 0.9575, 0.1908, 0.9612, 0.1728, 0.9612, 0.1728, 0.9575, 0.05498, 0.9822, 0.05498, 0.942, 0.06504, 0.942, 0.06504, 0.9822, 0.1007, 0.9612, 0.1007, 0.9575, 0.1728, 0.9575, 0.1728, 0.9612, 0.08263, 0.9612, 0.08263, 0.9575, 0.1007, 0.9575, 0.1007, 0.9612, 0.01476, 0.9822, 0.05498, 0.9822, 0.05498, 0.9923, 0.01476, 0.9923, 0.01476, 0.942, 0.01476, 0.9822, 0.00471, 0.9822, 0.00471, 0.942, 0.1728, 0.9612, 0.1007, 0.9612, 0.1007, 0.9575, 0.1728, 0.9575, 0.1908, 0.9575, 0.1908, 0.9612, 0.1728, 0.9612, 0.1728, 0.9575, 0.08263, 0.9612, 0.08263, 0.9575, 0.1007, 0.9575, 0.1007, 0.9612, 0.01476, 0.9822, 0.05498, 0.9822, 0.05498, 0.9923, 0.01476, 0.9923, 0.1728, 0.9612, 0.1007, 0.9612, 0.1007, 0.9575, 0.1728, 0.9575, 0.05498, 0.942, 0.01476, 0.942, 0.01476, 0.932, 0.05498, 0.932, 0.05889, 0.9199, 0.05889, 0.8879, 0.06982, 0.8879, 0.06982, 0.9199, 0.06982, 0.9279, 0.05889, 0.9279, 0.05889, 0.9199, 0.06982, 0.9199, 0.05889, 0.8799, 0.06982, 0.8799, 0.06982, 0.8879, 0.05889, 0.8879, 0.06982, 0.8879, 0.06982, 0.9199, 0.05889, 0.9199, 0.05889, 0.8879, 0.1092, 0.8871, 0.1402, 0.8871, 0.1402, 0.8793, 0.1092, 0.8793, 0.05889, 0.8799, 0.06982, 0.8799, 0.06982, 0.8879, 0.05889, 0.8879, 0.05889, 0.8879, 0.06982, 0.8879, 0.06982, 0.9199, 0.05889, 0.9199, 0.06982, 0.9279, 0.05889, 0.9279, 0.05889, 0.9199, 0.06982, 0.9199, 0.1092, 0.9181, 0.1092, 0.8871, 0.1014, 0.8871, 0.1014, 0.9181, 0.1402, 0.8871, 0.1402, 0.9181, 0.148, 0.9181, 0.148, 0.8871, 0.1372, 0.8901, 0.1372, 0.9151, 0.1402, 0.9181, 0.1402, 0.8871, 0.1372, 0.9151, 0.1122, 0.9151, 0.1092, 0.9181, 0.1402, 0.9181, 0.1122, 0.9151, 0.1122, 0.8901, 0.1092, 0.8871, 0.1092, 0.9181, 0.1122, 0.8901, 0.1372, 0.8901, 0.1402, 0.8871, 0.1092, 0.8871, 0.1137, 0.8916, 0.1137, 0.9136, 0.1357, 0.9136, 0.1357, 0.8916, 0.03514, 0.9063, 0.02708, 0.9063, 0.02857, 0.905, 0.0339, 0.905, 0.02724, 0.8984, 0.03517, 0.8984, 0.03388, 0.8997, 0.02855, 0.8997, 0.03517, 0.8984, 0.03514, 0.9063, 0.0339, 0.905, 0.03388, 0.8997, 0.02708, 0.9063, 0.02724, 0.8984, 0.02855, 0.8997, 0.02857, 0.905, 0.1908, 0.9575, 0.1908, 0.9612, 0.1728, 0.9612, 0.1728, 0.9575, 0.08263, 0.9612, 0.08263, 0.9575, 0.1007, 0.9575, 0.1007, 0.9612, 0.1007, 0.9613, 0.1007, 0.9575, 0.1728, 0.9575, 0.1728, 0.9612, 0.05498, 0.942, 0.01476, 0.942, 0.01476, 0.932, 0.05498, 0.932, 0.1908, 0.9575, 0.1908, 0.9612, 0.1728, 0.9612, 0.1728, 0.9575, 0.08263, 0.9612, 0.08263, 0.9575, 0.1007, 0.9575, 0.1007, 0.9613, 0.06982, 0.9279, 0.05889, 0.9279, 0.05889, 0.9199, 0.06982, 0.9199, 0.05889, 0.8799, 0.06982, 0.8799, 0.06982, 0.8879, 0.05889, 0.8879, 0.06982, 0.9199, 0.05889, 0.9199, 0.05889, 0.8879, 0.06982, 0.8879, 0.1092, 0.9181, 0.1402, 0.9181, 0.1402, 0.9259, 0.1092, 0.9259, 0.05889, 0.8799, 0.06982, 0.8799, 0.06982, 0.8879, 0.05889, 0.8879, 0.06982, 0.9279, 0.05889, 0.9279, 0.05889, 0.9199, 0.06982, 0.9199, 0.01476, 0.9822, 0.01476, 0.942, 0.05498, 0.942, 0.05498, 0.9822, 0.05498, 0.9822, 0.05498, 0.942, 0.06504, 0.942, 0.06504, 0.9822, 0.01476, 0.942, 0.05498, 0.942, 0.05498, 0.9822, 0.01476, 0.9822, 0.01476, 0.942, 0.01476, 0.9822, 0.00471, 0.9822, 0.00471, 0.942, 0.1908, 0.9575, 0.1908, 0.9612, 0.1728, 0.9612, 0.1728, 0.9575, 0.05498, 0.9822, 0.05498, 0.942, 0.06504, 0.942, 0.06504, 0.9822, 0.1007, 0.9612, 0.1007, 0.9575, 0.1728, 0.9575, 0.1728, 0.9612, 0.08263, 0.9612, 0.08263, 0.9575, 0.1007, 0.9575, 0.1007, 0.9612, 0.01476, 0.9822, 0.05498, 0.9822, 0.05498, 0.9923, 0.01476, 0.9923, 0.01476, 0.942, 0.01476, 0.9822, 0.00471, 0.9822, 0.00471, 0.942, 0.1728, 0.9612, 0.1007, 0.9612, 0.1007, 0.9575, 0.1728, 0.9575, 0.1908, 0.9575, 0.1908, 0.9612, 0.1728, 0.9612, 0.1728, 0.9575, 0.08263, 0.9612, 0.08263, 0.9575, 0.1007, 0.9575, 0.1007, 0.9612, 0.01476, 0.9822, 0.05498, 0.9822, 0.05498, 0.9923, 0.01476, 0.9923, 0.1728, 0.9612, 0.1007, 0.9612, 0.1007, 0.9575, 0.1728, 0.9575, 0.05498, 0.942, 0.01476, 0.942, 0.01476, 0.932, 0.05498, 0.932, 0.05889, 0.9199, 0.05889, 0.8879, 0.06982, 0.8879, 0.06982, 0.9199, 0.06982, 0.9279, 0.05889, 0.9279, 0.05889, 0.9199, 0.06982, 0.9199, 0.05889, 0.8799, 0.06982, 0.8799, 0.06982, 0.8879, 0.05889, 0.8879, 0.06982, 0.8879, 0.06982, 0.9199, 0.05889, 0.9199, 0.05889, 0.8879, 0.1402, 0.8871, 0.1092, 0.8871, 0.1092, 0.8793, 0.1402, 0.8793, 0.05889, 0.8799, 0.06982, 0.8799, 0.06982, 0.8879, 0.05889, 0.8879, 0.05889, 0.8879, 0.06982, 0.8879, 0.06982, 0.9199, 0.05889, 0.9199, 0.06982, 0.9279, 0.05889, 0.9279, 0.05889, 0.9199, 0.06982, 0.9199, 0.1402, 0.9181, 0.1402, 0.8871, 0.148, 0.8871, 0.148, 0.9181, 0.1092, 0.8871, 0.1092, 0.9181, 0.1014, 0.9181, 0.1014, 0.8871, 0.1122, 0.8901, 0.1122, 0.9151, 0.1092, 0.9181, 0.1092, 0.8871, 0.1122, 0.9151, 0.1372, 0.9151, 0.1402, 0.9181, 0.1092, 0.9181, 0.1372, 0.9151, 0.1372, 0.8901, 0.1402, 0.8871, 0.1402, 0.9181, 0.1372, 0.8901, 0.1122, 0.8901, 0.1092, 0.8871, 0.1402, 0.8871, 0.1357, 0.8916, 0.1357, 0.9136, 0.1137, 0.9136, 0.1137, 0.8916, 0.03514, 0.9063, 0.02708, 0.9063, 0.02857, 0.905, 0.0339, 0.905, 0.02724, 0.8984, 0.03517, 0.8984, 0.03388, 0.8997, 0.02855, 0.8997, 0.03517, 0.8984, 0.03514, 0.9063, 0.0339, 0.905, 0.03388, 0.8997, 0.02708, 0.9063, 0.02724, 0.8984, 0.02855, 0.8997, 0.02857, 0.905, 0.09708, 0.9817, 0.08259, 0.9817, 0.08259, 0.9672, 0.09708, 0.9672, 0.1015, 0.9814, 0.1015, 0.9669, 0.222, 0.9669, 0.222, 0.9814, 0.09708, 0.9672, 0.09708, 0.9817, 0.08259, 0.9817, 0.08259, 0.9672, 0.1015, 0.9814, 0.1015, 0.9669, 0.222, 0.9669, 0.222, 0.9814, 0.1015, 0.9669, 0.222, 0.9669, 0.222, 0.9814, 0.1015, 0.9814, 0.222, 0.9814, 0.1015, 0.9814, 0.1015, 0.9669, 0.222, 0.9669, 0.1908, 0.9575, 0.1908, 0.9612, 0.1728, 0.9612, 0.1728, 0.9575, 0.08263, 0.9612, 0.08263, 0.9575, 0.1007, 0.9575, 0.1007, 0.9612, 0.1007, 0.9613, 0.1007, 0.9575, 0.1728, 0.9575, 0.1728, 0.9612, 0.05498, 0.942, 0.01476, 0.942, 0.01476, 0.932, 0.05498, 0.932, 0.1908, 0.9575, 0.1908, 0.9612, 0.1728, 0.9612, 0.1728, 0.9575, 0.08263, 0.9612, 0.08263, 0.9575, 0.1007, 0.9575, 0.1007, 0.9613, 0.06982, 0.9279, 0.05889, 0.9279, 0.05889, 0.9199, 0.06982, 0.9199, 0.05889, 0.8799, 0.06982, 0.8799, 0.06982, 0.8879, 0.05889, 0.8879, 0.06982, 0.9199, 0.05889, 0.9199, 0.05889, 0.8879, 0.06982, 0.8879, 0.1402, 0.9181, 0.1092, 0.9181, 0.1092, 0.9259, 0.1402, 0.9259, 0.05889, 0.8799, 0.06982, 0.8799, 0.06982, 0.8879, 0.05889, 0.8879, 0.06982, 0.9279, 0.05889, 0.9279, 0.05889, 0.9199, 0.06982, 0.9199, 0.01476, 0.9822, 0.01476, 0.942, 0.05498, 0.942, 0.05498, 0.9822, 0.05498, 0.9822, 0.05498, 0.942, 0.06504, 0.942, 0.06504, 0.9822, 0.01476, 0.942, 0.05498, 0.942, 0.05498, 0.9822, 0.01476, 0.9822, 0.01476, 0.942, 0.01476, 0.9822, 0.00471, 0.9822, 0.00471, 0.942, 0.1908, 0.9575, 0.1908, 0.9612, 0.1728, 0.9612, 0.1728, 0.9575, 0.05498, 0.9822, 0.05498, 0.942, 0.06504, 0.942, 0.06504, 0.9822, 0.1007, 0.9612, 0.1007, 0.9575, 0.1728, 0.9575, 0.1728, 0.9612, 0.08263, 0.9612, 0.08263, 0.9575, 0.1007, 0.9575, 0.1007, 0.9612, 0.01476, 0.9822, 0.05498, 0.9822, 0.05498, 0.9923, 0.01476, 0.9923, 0.01476, 0.942, 0.01476, 0.9822, 0.00471, 0.9822, 0.00471, 0.942, 0.1728, 0.9612, 0.1007, 0.9612, 0.1007, 0.9575, 0.1728, 0.9575, 0.1908, 0.9575, 0.1908, 0.9612, 0.1728, 0.9612, 0.1728, 0.9575, 0.08263, 0.9612, 0.08263, 0.9575, 0.1007, 0.9575, 0.1007, 0.9612, 0.01476, 0.9822, 0.05498, 0.9822, 0.05498, 0.9923, 0.01476, 0.9923, 0.1728, 0.9612, 0.1007, 0.9612, 0.1007, 0.9575, 0.1728, 0.9575, 0.05498, 0.942, 0.01476, 0.942, 0.01476, 0.932, 0.05498, 0.932, 0.05889, 0.9199, 0.05889, 0.8879, 0.06982, 0.8879, 0.06982, 0.9199, 0.06982, 0.9279, 0.05889, 0.9279, 0.05889, 0.9199, 0.06982, 0.9199, 0.05889, 0.8799, 0.06982, 0.8799, 0.06982, 0.8879, 0.05889, 0.8879, 0.06982, 0.8879, 0.06982, 0.9199, 0.05889, 0.9199, 0.05889, 0.8879, 0.1092, 0.8871, 0.1402, 0.8871, 0.1402, 0.8793, 0.1092, 0.8793, 0.05889, 0.8799, 0.06982, 0.8799, 0.06982, 0.8879, 0.05889, 0.8879, 0.05889, 0.8879, 0.06982, 0.8879, 0.06982, 0.9199, 0.05889, 0.9199, 0.06982, 0.9279, 0.05889, 0.9279, 0.05889, 0.9199, 0.06982, 0.9199, 0.1092, 0.9181, 0.1092, 0.8871, 0.1014, 0.8871, 0.1014, 0.9181, 0.1402, 0.8871, 0.1402, 0.9181, 0.148, 0.9181, 0.148, 0.8871, 0.1372, 0.8901, 0.1372, 0.9151, 0.1402, 0.9181, 0.1402, 0.8871, 0.1372, 0.9151, 0.1122, 0.9151, 0.1092, 0.9181, 0.1402, 0.9181, 0.1122, 0.9151, 0.1122, 0.8901, 0.1092, 0.8871, 0.1092, 0.9181, 0.1122, 0.8901, 0.1372, 0.8901, 0.1402, 0.8871, 0.1092, 0.8871, 0.1137, 0.8916, 0.1137, 0.9136, 0.1357, 0.9136, 0.1357, 0.8916, 0.03514, 0.9063, 0.02708, 0.9063, 0.02857, 0.905, 0.0339, 0.905, 0.02724, 0.8984, 0.03517, 0.8984, 0.03388, 0.8997, 0.02855, 0.8997, 0.03517, 0.8984, 0.03514, 0.9063, 0.0339, 0.905, 0.03388, 0.8997, 0.02708, 0.9063, 0.02724, 0.8984, 0.02855, 0.8997, 0.02857, 0.905, 0.1908, 0.9575, 0.1908, 0.9612, 0.1728, 0.9612, 0.1728, 0.9575, 0.08263, 0.9612, 0.08263, 0.9575, 0.1007, 0.9575, 0.1007, 0.9612, 0.1007, 0.9613, 0.1007, 0.9575, 0.1728, 0.9575, 0.1728, 0.9612, 0.05498, 0.942, 0.01476, 0.942, 0.01476, 0.932, 0.05498, 0.932, 0.1908, 0.9575, 0.1908, 0.9612, 0.1728, 0.9612, 0.1728, 0.9575, 0.08263, 0.9612, 0.08263, 0.9575, 0.1007, 0.9575, 0.1007, 0.9613, 0.06982, 0.9279, 0.05889, 0.9279, 0.05889, 0.9199, 0.06982, 0.9199, 0.05889, 0.8799, 0.06982, 0.8799, 0.06982, 0.8879, 0.05889, 0.8879, 0.06982, 0.9199, 0.05889, 0.9199, 0.05889, 0.8879, 0.06982, 0.8879, 0.1092, 0.9181, 0.1402, 0.9181, 0.1402, 0.9259, 0.1092, 0.9259, 0.05889, 0.8799, 0.06982, 0.8799, 0.06982, 0.8879, 0.05889, 0.8879, 0.06982, 0.9279, 0.05889, 0.9279, 0.05889, 0.9199, 0.06982, 0.9199, 0.01476, 0.9822, 0.01476, 0.942, 0.05498, 0.942, 0.05498, 0.9822, 0.05498, 0.9822, 0.05498, 0.942, 0.06504, 0.942, 0.06504, 0.9822, 0.01476, 0.942, 0.05498, 0.942, 0.05498, 0.9822, 0.01476, 0.9822, 0.01476, 0.942, 0.01476, 0.9822, 0.00471, 0.9822, 0.00471, 0.942, 0.1908, 0.9575, 0.1908, 0.9612, 0.1728, 0.9612, 0.1728, 0.9575, 0.05498, 0.9822, 0.05498, 0.942, 0.06504, 0.942, 0.06504, 0.9822, 0.1007, 0.9612, 0.1007, 0.9575, 0.1728, 0.9575, 0.1728, 0.9612, 0.08263, 0.9612, 0.08263, 0.9575, 0.1007, 0.9575, 0.1007, 0.9612, 0.01476, 0.9822, 0.05498, 0.9822, 0.05498, 0.9923, 0.01476, 0.9923, 0.01476, 0.942, 0.01476, 0.9822, 0.00471, 0.9822, 0.00471, 0.942, 0.1728, 0.9612, 0.1007, 0.9612, 0.1007, 0.9575, 0.1728, 0.9575, 0.1908, 0.9575, 0.1908, 0.9612, 0.1728, 0.9612, 0.1728, 0.9575, 0.08263, 0.9612, 0.08263, 0.9575, 0.1007, 0.9575, 0.1007, 0.9612, 0.01476, 0.9822, 0.05498, 0.9822, 0.05498, 0.9923, 0.01476, 0.9923, 0.1728, 0.9612, 0.1007, 0.9612, 0.1007, 0.9575, 0.1728, 0.9575, 0.05498, 0.942, 0.01476, 0.942, 0.01476, 0.932, 0.05498, 0.932, 0.05889, 0.9199, 0.05889, 0.8879, 0.06982, 0.8879, 0.06982, 0.9199, 0.06982, 0.9279, 0.05889, 0.9279, 0.05889, 0.9199, 0.06982, 0.9199, 0.05889, 0.8799, 0.06982, 0.8799, 0.06982, 0.8879, 0.05889, 0.8879, 0.06982, 0.8879, 0.06982, 0.9199, 0.05889, 0.9199, 0.05889, 0.8879, 0.1402, 0.8871, 0.1092, 0.8871, 0.1092, 0.8793, 0.1402, 0.8793, 0.05889, 0.8799, 0.06982, 0.8799, 0.06982, 0.8879, 0.05889, 0.8879, 0.05889, 0.8879, 0.06982, 0.8879, 0.06982, 0.9199, 0.05889, 0.9199, 0.06982, 0.9279, 0.05889, 0.9279, 0.05889, 0.9199, 0.06982, 0.9199, 0.1402, 0.9181, 0.1402, 0.8871, 0.148, 0.8871, 0.148, 0.9181, 0.1092, 0.8871, 0.1092, 0.9181, 0.1014, 0.9181, 0.1014, 0.8871, 0.1122, 0.8901, 0.1122, 0.9151, 0.1092, 0.9181, 0.1092, 0.8871, 0.1122, 0.9151, 0.1372, 0.9151, 0.1402, 0.9181, 0.1092, 0.9181, 0.1372, 0.9151, 0.1372, 0.8901, 0.1402, 0.8871, 0.1402, 0.9181, 0.1372, 0.8901, 0.1122, 0.8901, 0.1092, 0.8871, 0.1402, 0.8871, 0.1357, 0.8916, 0.1357, 0.9136, 0.1137, 0.9136, 0.1137, 0.8916, 0.03514, 0.9063, 0.02708, 0.9063, 0.02857, 0.905, 0.0339, 0.905, 0.02724, 0.8984, 0.03517, 0.8984, 0.03388, 0.8997, 0.02855, 0.8997, 0.03517, 0.8984, 0.03514, 0.9063, 0.0339, 0.905, 0.03388, 0.8997, 0.02708, 0.9063, 0.02724, 0.8984, 0.02855, 0.8997, 0.02857, 0.905])
me_cube_033.materials.append(mat_gondola_wagon)
me_cube_033.use_remesh_fix_poles = True
me_cube_033.use_remesh_preserve_attributes = False
me_cube_033.use_mirror_vertex_groups = False
me_cube_033.update()
me_cube = bpy.data.meshes.new('Cube')
me_cube.from_pydata([(-6.878, -24.99, -1.9), (-7.738, -24.99, 0.3945), (-6.878, 24.99, -1.9), (-7.738, 24.99, 0.3945), (6.878, -24.99, -1.9), (7.738, -24.99, 0.3945), (6.878, 24.99, -1.9), (7.738, 24.99, 0.3945), (-7.505, -24.9, -0.7579), (-7.505, -24.9, 5.68), (-8.146, -24.9, -0.7579), (-8.146, -24.9, 5.68), (-7.786, -25.47, -0.7579), (-7.786, -24.74, 5.697), (-7.786, -25.47, 5.697), (-7.786, -24.74, -0.7579), (7.786, -25.47, -0.7579), (7.786, -24.74, 5.697), (7.786, -25.47, 5.697), (7.786, -24.74, -0.7579), (-7.505, 24.9, -0.7579), (-7.505, 24.9, 5.68), (-8.146, 24.9, -0.7579), (-8.146, 24.9, 5.68), (7.505, 24.9, -0.7579), (7.505, 24.9, 5.68), (8.146, 24.9, -0.7579), (8.146, 24.9, 5.68), (7.786, 25.47, -0.7579), (7.786, 24.74, 5.697), (7.786, 25.47, 5.697), (7.786, 24.74, -0.7579), (-7.786, 25.47, -0.7579), (-7.786, 24.74, 5.697), (-7.786, 25.47, 5.697), (-7.786, 24.74, -0.7579), (7.505, -24.9, -0.7579), (7.505, -24.9, 5.68), (8.146, -24.9, -0.7579), (8.146, -24.9, 5.68), (7.36, -25.52, -2.312), (7.36, -25.52, 5.783), (7.36, -24.46, -2.312), (7.36, -24.46, 5.783), (8.353, -25.52, -2.312), (8.353, -25.52, 5.783), (8.353, -24.46, -2.312), (8.353, -24.46, 5.783), (7.535, -15.52, -2.312), (7.535, -15.52, 5.656), (7.535, -14.46, -2.312), (7.535, -14.46, 5.656), (8.353, -15.52, -2.312), (8.353, -15.52, 5.656), (8.353, -14.46, -2.312), (8.353, -14.46, 5.656), (7.535, -5.522, -2.312), (7.535, -5.522, 5.656), (7.535, -4.464, -2.312), (7.535, -4.464, 5.656), (8.353, -5.522, -2.312), (8.353, -5.522, 5.656), (8.353, -4.464, -2.312), (8.353, -4.464, 5.656), (-7.36, -25.52, -2.312), (-7.36, -25.52, 5.783), (-7.36, -24.46, -2.312), (-7.36, -24.46, 5.783), (-8.353, -25.52, -2.312), (-8.353, -25.52, 5.783), (-8.353, -24.46, -2.312), (-8.353, -24.46, 5.783), (-7.535, -15.52, -2.312), (-7.535, -15.52, 5.656), (-7.535, -14.46, -2.312), (-7.535, -14.46, 5.656), (-8.353, -15.52, -2.312), (-8.353, -15.52, 5.656), (-8.353, -14.46, -2.312), (-8.353, -14.46, 5.656), (-7.535, -5.522, -2.312), (-7.535, -5.522, 5.656), (-7.535, -4.464, -2.312), (-7.535, -4.464, 5.656), (-8.353, -5.522, -2.312), (-8.353, -5.522, 5.656), (-8.353, -4.464, -2.312), (-8.353, -4.464, 5.656), (-7.36, 25.52, -2.312), (-7.36, 25.52, 5.783), (-7.36, 24.46, -2.312), (-7.36, 24.46, 5.783), (-8.353, 25.52, -2.312), (-8.353, 25.52, 5.783), (-8.353, 24.46, -2.312), (-8.353, 24.46, 5.783), (-7.535, 15.52, -2.312), (-7.535, 15.52, 5.656), (-7.535, 14.46, -2.312), (-7.535, 14.46, 5.656), (-8.353, 15.52, -2.312), (-8.353, 15.52, 5.656), (-8.353, 14.46, -2.312), (-8.353, 14.46, 5.656), (-7.535, 5.522, -2.312), (-7.535, 5.522, 5.656), (-7.535, 4.464, -2.312), (-7.535, 4.464, 5.656), (-8.353, 5.522, -2.312), (-8.353, 5.522, 5.656), (-8.353, 4.464, -2.312), (-8.353, 4.464, 5.656), (7.36, 25.52, -2.312), (7.36, 25.52, 5.783), (7.36, 24.46, -2.312), (7.36, 24.46, 5.783), (8.353, 25.52, -2.312), (8.353, 25.52, 5.783), (8.353, 24.46, -2.312), (8.353, 24.46, 5.783), (7.535, 15.52, -2.312), (7.535, 15.52, 5.656), (7.535, 14.46, -2.312), (7.535, 14.46, 5.656), (8.353, 15.52, -2.312), (8.353, 15.52, 5.656), (8.353, 14.46, -2.312), (8.353, 14.46, 5.656), (7.535, 5.522, -2.312), (7.535, 5.522, 5.656), (7.535, 4.464, -2.312), (7.535, 4.464, 5.656), (8.353, 5.522, -2.312), (8.353, 5.522, 5.656), (8.353, 4.464, -2.312), (8.353, 4.464, 5.656), (-3.415, 24.88, -0.6647), (-3.415, 24.88, 5.656), (-2.357, 24.88, -0.6647), (-2.357, 24.88, 5.656), (-3.415, 25.7, -0.6647), (-3.415, 25.7, 5.656), (-2.357, 25.7, -0.6647), (-2.357, 25.7, 5.656), (3.415, 24.88, -0.6647), (3.415, 24.88, 5.656), (2.357, 24.88, -0.6647), (2.357, 24.88, 5.656), (3.415, 25.7, -0.6647), (3.415, 25.7, 5.656), (2.357, 25.7, -0.6647), (2.357, 25.7, 5.656), (3.415, -24.88, -0.6647), (3.415, -24.88, 5.656), (2.357, -24.88, -0.6647), (2.357, -24.88, 5.656), (3.415, -25.7, -0.6647), (3.415, -25.7, 5.656), (2.357, -25.7, -0.6647), (2.357, -25.7, 5.656), (-3.415, -24.88, -0.6647), (-3.415, -24.88, 5.656), (-2.357, -24.88, -0.6647), (-2.357, -24.88, 5.656), (-3.415, -25.7, -0.6647), (-3.415, -25.7, 5.656), (-2.357, -25.7, -0.6647), (-2.357, -25.7, 5.656)], [], [(2, 6, 4, 0), (7, 3, 1, 5), (21, 23, 11, 9), (11, 23, 22, 10), (10, 22, 20, 8), (16, 18, 14, 12), (19, 15, 13, 17), (14, 18, 17, 13), (19, 16, 12, 15), (8, 20, 21, 9), (37, 39, 27, 25), (27, 39, 38, 26), (26, 38, 36, 24), (32, 34, 30, 28), (35, 31, 29, 33), (30, 34, 33, 29), (35, 32, 28, 31), (24, 36, 37, 25), (40, 41, 43, 42), (42, 43, 47, 46), (46, 47, 45, 44), (44, 45, 41, 40), (42, 46, 44, 40), (47, 43, 41, 45), (48, 49, 51, 50), (50, 51, 55, 54), (54, 55, 53, 52), (52, 53, 49, 48), (50, 54, 52, 48), (55, 51, 49, 53), (56, 57, 59, 58), (58, 59, 63, 62), (62, 63, 61, 60), (60, 61, 57, 56), (58, 62, 60, 56), (63, 59, 57, 61), (64, 66, 67, 65), (66, 70, 71, 67), (70, 68, 69, 71), (68, 64, 65, 69), (66, 64, 68, 70), (71, 69, 65, 67), (72, 74, 75, 73), (74, 78, 79, 75), (78, 76, 77, 79), (76, 72, 73, 77), (74, 72, 76, 78), (79, 77, 73, 75), (80, 82, 83, 81), (82, 86, 87, 83), (86, 84, 85, 87), (84, 80, 81, 85), (82, 80, 84, 86), (87, 85, 81, 83), (88, 89, 91, 90), (90, 91, 95, 94), (94, 95, 93, 92), (92, 93, 89, 88), (90, 94, 92, 88), (95, 91, 89, 93), (96, 97, 99, 98), (98, 99, 103, 102), (102, 103, 101, 100), (100, 101, 97, 96), (98, 102, 100, 96), (103, 99, 97, 101), (104, 105, 107, 106), (106, 107, 111, 110), (110, 111, 109, 108), (108, 109, 105, 104), (106, 110, 108, 104), (111, 107, 105, 109), (112, 114, 115, 113), (114, 118, 119, 115), (118, 116, 117, 119), (116, 112, 113, 117), (114, 112, 116, 118), (119, 117, 113, 115), (120, 122, 123, 121), (122, 126, 127, 123), (126, 124, 125, 127), (124, 120, 121, 125), (122, 120, 124, 126), (127, 125, 121, 123), (128, 130, 131, 129), (130, 134, 135, 131), (134, 132, 133, 135), (132, 128, 129, 133), (130, 128, 132, 134), (135, 133, 129, 131), (136, 138, 139, 137), (138, 142, 143, 139), (142, 140, 141, 143), (140, 136, 137, 141), (138, 136, 140, 142), (143, 141, 137, 139), (144, 145, 147, 146), (146, 147, 151, 150), (150, 151, 149, 148), (148, 149, 145, 144), (146, 150, 148, 144), (151, 147, 145, 149), (152, 154, 155, 153), (154, 158, 159, 155), (158, 156, 157, 159), (156, 152, 153, 157), (154, 152, 156, 158), (159, 157, 153, 155), (160, 161, 163, 162), (162, 163, 167, 166), (166, 167, 165, 164), (164, 165, 161, 160), (162, 166, 164, 160), (167, 163, 161, 165)])
_uv = me_cube.uv_layers.new(name='UVMap')
_uv.uv.foreach_set('vector', [0.4646, 0.7351, 0.4646, 0.8536, 0.03393, 0.8536, 0.03393, 0.7351, 0.03615, 0.7087, 0.03615, 0.5788, 0.4669, 0.5788, 0.4669, 0.7087, 0.9921, 0.9158, 0.9921, 0.9239, 0.5261, 0.9239, 0.5261, 0.9158, 0.5261, 0.9239, 0.9921, 0.9239, 0.9921, 0.9841, 0.5261, 0.9841, 0.5261, 0.9841, 0.9921, 0.9841, 0.9921, 0.9923, 0.5261, 0.9923, 0.8443, 0.8327, 0.8443, 0.7713, 0.9923, 0.7713, 0.9923, 0.8327, 0.8443, 0.703, 0.9923, 0.703, 0.9923, 0.7644, 0.8443, 0.7644, 0.9923, 0.7713, 0.8443, 0.7713, 0.8443, 0.7644, 0.9923, 0.7644, 0.8443, 0.8396, 0.8443, 0.8327, 0.9923, 0.8327, 0.9923, 0.8396, 0.5261, 0.8555, 0.9921, 0.8555, 0.9921, 0.9158, 0.5261, 0.9158, 0.9921, 0.9158, 0.9921, 0.9239, 0.5261, 0.9239, 0.5261, 0.9158, 0.5261, 0.9239, 0.9921, 0.9239, 0.9921, 0.9841, 0.5261, 0.9841, 0.5261, 0.9841, 0.9921, 0.9841, 0.9921, 0.9923, 0.5261, 0.9923, 0.8443, 0.8327, 0.8443, 0.7713, 0.9923, 0.7713, 0.9923, 0.8327, 0.8443, 0.703, 0.9923, 0.703, 0.9923, 0.7644, 0.8443, 0.7644, 0.9923, 0.7713, 0.8443, 0.7713, 0.8443, 0.7644, 0.9923, 0.7644, 0.8443, 0.8396, 0.8443, 0.8327, 0.9923, 0.8327, 0.9923, 0.8396, 0.5261, 0.8555, 0.9921, 0.8555, 0.9921, 0.9158, 0.5261, 0.9158, 0.4873, 0.9028, 0.3636, 0.9028, 0.3636, 0.8866, 0.4873, 0.8866, 0.4873, 0.9492, 0.3636, 0.9492, 0.3636, 0.9341, 0.4873, 0.9341, 0.4873, 0.9341, 0.3636, 0.9341, 0.3636, 0.9179, 0.4873, 0.9179, 0.4873, 0.9179, 0.3636, 0.9179, 0.3636, 0.9028, 0.4873, 0.9028, 0.4873, 0.8866, 0.5025, 0.8866, 0.5025, 0.9028, 0.4873, 0.9028, 0.3485, 0.8866, 0.3636, 0.8866, 0.3636, 0.9028, 0.3485, 0.9028, 0.6759, 0.7152, 0.5565, 0.7152, 0.5565, 0.6993, 0.6759, 0.6993, 0.6759, 0.7556, 0.5565, 0.7556, 0.5565, 0.7433, 0.6759, 0.7433, 0.6759, 0.7433, 0.5565, 0.7433, 0.5565, 0.7274, 0.6759, 0.7274, 0.6759, 0.7274, 0.5565, 0.7274, 0.5565, 0.7152, 0.6759, 0.7152, 0.6759, 0.6993, 0.6881, 0.6993, 0.6881, 0.7152, 0.6759, 0.7152, 0.5442, 0.6993, 0.5565, 0.6993, 0.5565, 0.7152, 0.5442, 0.7152, 0.6507, 0.5534, 0.5313, 0.5534, 0.5313, 0.5376, 0.6507, 0.5376, 0.6507, 0.5938, 0.5313, 0.5938, 0.5313, 0.5815, 0.6507, 0.5815, 0.6507, 0.5815, 0.5313, 0.5815, 0.5313, 0.5657, 0.6507, 0.5657, 0.6507, 0.5657, 0.5313, 0.5657, 0.5313, 0.5534, 0.6507, 0.5534, 0.6507, 0.5376, 0.663, 0.5376, 0.663, 0.5534, 0.6507, 0.5534, 0.5191, 0.5376, 0.5313, 0.5376, 0.5313, 0.5534, 0.5191, 0.5534, 0.4873, 0.9028, 0.4873, 0.8866, 0.3636, 0.8866, 0.3636, 0.9028, 0.4873, 0.9492, 0.4873, 0.9341, 0.3636, 0.9341, 0.3636, 0.9492, 0.4873, 0.9341, 0.4873, 0.9179, 0.3636, 0.9179, 0.3636, 0.9341, 0.4873, 0.9179, 0.4873, 0.9028, 0.3636, 0.9028, 0.3636, 0.9179, 0.4873, 0.8866, 0.4873, 0.9028, 0.5025, 0.9028, 0.5025, 0.8866, 0.3485, 0.8866, 0.3485, 0.9028, 0.3636, 0.9028, 0.3636, 0.8866, 0.6507, 0.5534, 0.6507, 0.5376, 0.5313, 0.5376, 0.5313, 0.5534, 0.6507, 0.5938, 0.6507, 0.5815, 0.5313, 0.5815, 0.5313, 0.5938, 0.6507, 0.5815, 0.6507, 0.5657, 0.5313, 0.5657, 0.5313, 0.5815, 0.6507, 0.5657, 0.6507, 0.5534, 0.5313, 0.5534, 0.5313, 0.5657, 0.6507, 0.5376, 0.6507, 0.5534, 0.663, 0.5534, 0.663, 0.5376, 0.5191, 0.5376, 0.5191, 0.5534, 0.5313, 0.5534, 0.5313, 0.5376, 0.6759, 0.7152, 0.6759, 0.6993, 0.5565, 0.6993, 0.5565, 0.7152, 0.6759, 0.7556, 0.6759, 0.7433, 0.5565, 0.7433, 0.5565, 0.7556, 0.6759, 0.7433, 0.6759, 0.7274, 0.5565, 0.7274, 0.5565, 0.7433, 0.6759, 0.7274, 0.6759, 0.7152, 0.5565, 0.7152, 0.5565, 0.7274, 0.6759, 0.6993, 0.6759, 0.7152, 0.6881, 0.7152, 0.6881, 0.6993, 0.5442, 0.6993, 0.5442, 0.7152, 0.5565, 0.7152, 0.5565, 0.6993, 0.4873, 0.9028, 0.3636, 0.9028, 0.3636, 0.8866, 0.4873, 0.8866, 0.4873, 0.9492, 0.3636, 0.9492, 0.3636, 0.9341, 0.4873, 0.9341, 0.4873, 0.9341, 0.3636, 0.9341, 0.3636, 0.9179, 0.4873, 0.9179, 0.4873, 0.9179, 0.3636, 0.9179, 0.3636, 0.9028, 0.4873, 0.9028, 0.4873, 0.8866, 0.5025, 0.8866, 0.5025, 0.9028, 0.4873, 0.9028, 0.3485, 0.8866, 0.3636, 0.8866, 0.3636, 0.9028, 0.3485, 0.9028, 0.6759, 0.7152, 0.5565, 0.7152, 0.5565, 0.6993, 0.6759, 0.6993, 0.6759, 0.7556, 0.5565, 0.7556, 0.5565, 0.7433, 0.6759, 0.7433, 0.6759, 0.7433, 0.5565, 0.7433, 0.5565, 0.7274, 0.6759, 0.7274, 0.6759, 0.7274, 0.5565, 0.7274, 0.5565, 0.7152, 0.6759, 0.7152, 0.6759, 0.6993, 0.6881, 0.6993, 0.6881, 0.7152, 0.6759, 0.7152, 0.5442, 0.6993, 0.5565, 0.6993, 0.5565, 0.7152, 0.5442, 0.7152, 0.6507, 0.5534, 0.5313, 0.5534, 0.5313, 0.5376, 0.6507, 0.5376, 0.6507, 0.5938, 0.5313, 0.5938, 0.5313, 0.5815, 0.6507, 0.5815, 0.6507, 0.5815, 0.5313, 0.5815, 0.5313, 0.5657, 0.6507, 0.5657, 0.6507, 0.5657, 0.5313, 0.5657, 0.5313, 0.5534, 0.6507, 0.5534, 0.6507, 0.5376, 0.663, 0.5376, 0.663, 0.5534, 0.6507, 0.5534, 0.5191, 0.5376, 0.5313, 0.5376, 0.5313, 0.5534, 0.5191, 0.5534, 0.4873, 0.9028, 0.4873, 0.8866, 0.3636, 0.8866, 0.3636, 0.9028, 0.4873, 0.9492, 0.4873, 0.9341, 0.3636, 0.9341, 0.3636, 0.9492, 0.4873, 0.9341, 0.4873, 0.9179, 0.3636, 0.9179, 0.3636, 0.9341, 0.4873, 0.9179, 0.4873, 0.9028, 0.3636, 0.9028, 0.3636, 0.9179, 0.4873, 0.8866, 0.4873, 0.9028, 0.5025, 0.9028, 0.5025, 0.8866, 0.3485, 0.8866, 0.3485, 0.9028, 0.3636, 0.9028, 0.3636, 0.8866, 0.6507, 0.5534, 0.6507, 0.5376, 0.5313, 0.5376, 0.5313, 0.5534, 0.6507, 0.5938, 0.6507, 0.5815, 0.5313, 0.5815, 0.5313, 0.5938, 0.6507, 0.5815, 0.6507, 0.5657, 0.5313, 0.5657, 0.5313, 0.5815, 0.6507, 0.5657, 0.6507, 0.5534, 0.5313, 0.5534, 0.5313, 0.5657, 0.6507, 0.5376, 0.6507, 0.5534, 0.663, 0.5534, 0.663, 0.5376, 0.5191, 0.5376, 0.5191, 0.5534, 0.5313, 0.5534, 0.5313, 0.5376, 0.6759, 0.7152, 0.6759, 0.6993, 0.5565, 0.6993, 0.5565, 0.7152, 0.6759, 0.7556, 0.6759, 0.7433, 0.5565, 0.7433, 0.5565, 0.7556, 0.6759, 0.7433, 0.6759, 0.7274, 0.5565, 0.7274, 0.5565, 0.7433, 0.6759, 0.7274, 0.6759, 0.7152, 0.5565, 0.7152, 0.5565, 0.7274, 0.6759, 0.6993, 0.6759, 0.7152, 0.6881, 0.7152, 0.6881, 0.6993, 0.5442, 0.6993, 0.5442, 0.7152, 0.5565, 0.7152, 0.5565, 0.6993, 0.688, 0.5933, 0.688, 0.5772, 0.7837, 0.5772, 0.7837, 0.5933, 0.688, 0.5772, 0.688, 0.5649, 0.7837, 0.5649, 0.7837, 0.5772, 0.688, 0.5649, 0.688, 0.5488, 0.7837, 0.5488, 0.7837, 0.5649, 0.688, 0.5488, 0.688, 0.5364, 0.7837, 0.5364, 0.7837, 0.5488, 0.688, 0.5772, 0.688, 0.5933, 0.6756, 0.5933, 0.6756, 0.5772, 0.7961, 0.5772, 0.7961, 0.5933, 0.7837, 0.5933, 0.7837, 0.5772, 0.688, 0.5772, 0.7837, 0.5772, 0.7837, 0.5933, 0.688, 0.5933, 0.688, 0.5364, 0.7837, 0.5364, 0.7837, 0.5488, 0.688, 0.5488, 0.688, 0.5488, 0.7837, 0.5488, 0.7837, 0.5649, 0.688, 0.5649, 0.688, 0.5649, 0.7837, 0.5649, 0.7837, 0.5772, 0.688, 0.5772, 0.688, 0.5933, 0.6756, 0.5933, 0.6756, 0.5772, 0.688, 0.5772, 0.7961, 0.5933, 0.7837, 0.5933, 0.7837, 0.5772, 0.7961, 0.5772, 0.688, 0.5933, 0.688, 0.5772, 0.7837, 0.5772, 0.7837, 0.5933, 0.688, 0.5772, 0.688, 0.5649, 0.7837, 0.5649, 0.7837, 0.5772, 0.688, 0.5649, 0.688, 0.5488, 0.7837, 0.5488, 0.7837, 0.5649, 0.688, 0.5488, 0.688, 0.5364, 0.7837, 0.5364, 0.7837, 0.5488, 0.688, 0.5772, 0.688, 0.5933, 0.6756, 0.5933, 0.6756, 0.5772, 0.7961, 0.5772, 0.7961, 0.5933, 0.7837, 0.5933, 0.7837, 0.5772, 0.688, 0.5772, 0.7837, 0.5772, 0.7837, 0.5933, 0.688, 0.5933, 0.688, 0.5364, 0.7837, 0.5364, 0.7837, 0.5488, 0.688, 0.5488, 0.688, 0.5488, 0.7837, 0.5488, 0.7837, 0.5649, 0.688, 0.5649, 0.688, 0.5649, 0.7837, 0.5649, 0.7837, 0.5772, 0.688, 0.5772, 0.688, 0.5933, 0.6756, 0.5933, 0.6756, 0.5772, 0.688, 0.5772, 0.7961, 0.5933, 0.7837, 0.5933, 0.7837, 0.5772, 0.7961, 0.5772])
me_cube.materials.append(mat_gondola_wagon)
me_cube.use_remesh_fix_poles = True
me_cube.use_remesh_preserve_attributes = False
me_cube.use_mirror_vertex_groups = False
me_cube.update()
me_cube_003 = bpy.data.meshes.new('Cube.003')
me_cube_003.from_pydata([(-6.612, 25.95, 0.7075), (-6.612, 25.95, 1.408), (-5.918, 25.95, 0.7075), (-5.918, 25.95, 1.408), (-7.126, 24.85, 0.1879), (-7.126, 24.85, 1.928), (-5.403, 24.85, 0.1879), (-5.403, 24.85, 1.928), (-7.126, 25.95, 0.1879), (-7.126, 25.95, 1.928), (-5.403, 25.95, 1.928), (-5.403, 25.95, 0.1879), (-6.612, 27.57, 0.7075), (-6.612, 27.57, 1.408), (-5.918, 27.57, 1.408), (-5.918, 27.57, 0.7075), (-7.27, 27.31, 0.04319), (-7.27, 27.31, 2.073), (-5.26, 27.31, 2.073), (-5.26, 27.31, 0.04319), (-7.27, 27.67, 0.04319), (-7.27, 27.67, 2.073), (-5.26, 27.67, 2.073), (-5.26, 27.67, 0.04319), (6.612, 25.95, 0.7075), (6.612, 25.95, 1.408), (5.918, 25.95, 0.7075), (5.918, 25.95, 1.408), (7.126, 24.85, 0.1879), (7.126, 24.85, 1.928), (5.403, 24.85, 0.1879), (5.403, 24.85, 1.928), (7.126, 25.95, 0.1879), (7.126, 25.95, 1.928), (5.403, 25.95, 1.928), (5.403, 25.95, 0.1879), (6.612, 27.57, 0.7075), (6.612, 27.57, 1.408), (5.918, 27.57, 1.408), (5.918, 27.57, 0.7075), (7.27, 27.31, 0.04319), (7.27, 27.31, 2.073), (5.26, 27.31, 2.073), (5.26, 27.31, 0.04319), (7.27, 27.67, 0.04319), (7.27, 27.67, 2.073), (5.26, 27.67, 2.073), (5.26, 27.67, 0.04319), (-6.612, -25.95, 0.7075), (-6.612, -25.95, 1.408), (-5.918, -25.95, 0.7075), (-5.918, -25.95, 1.408), (-7.126, -24.84, 0.1879), (-7.126, -24.84, 1.928), (-5.403, -24.84, 0.1879), (-5.403, -24.84, 1.928), (-7.126, -25.95, 0.1879), (-7.126, -25.95, 1.928), (-5.403, -25.95, 1.928), (-5.403, -25.95, 0.1879), (-6.612, -27.56, 0.7075), (-6.612, -27.56, 1.408), (-5.918, -27.56, 1.408), (-5.918, -27.56, 0.7075), (-7.27, -27.31, 0.04319), (-7.27, -27.31, 2.073), (-5.26, -27.31, 2.073), (-5.26, -27.31, 0.04319), (-7.27, -27.67, 0.04319), (-7.27, -27.67, 2.073), (-5.26, -27.67, 2.073), (-5.26, -27.67, 0.04319), (6.612, -25.95, 0.7075), (6.612, -25.95, 1.408), (5.918, -25.95, 0.7075), (5.918, -25.95, 1.408), (7.126, -24.84, 0.1879), (7.126, -24.84, 1.928), (5.403, -24.84, 0.1879), (5.403, -24.84, 1.928), (7.126, -25.95, 0.1879), (7.126, -25.95, 1.928), (5.403, -25.95, 1.928), (5.403, -25.95, 0.1879), (6.612, -27.56, 0.7075), (6.612, -27.56, 1.408), (5.918, -27.56, 1.408), (5.918, -27.56, 0.7075), (7.27, -27.31, 0.04319), (7.27, -27.31, 2.073), (5.26, -27.31, 2.073), (5.26, -27.31, 0.04319), (7.27, -27.67, 0.04319), (7.27, -27.67, 2.073), (5.26, -27.67, 2.073), (5.26, -27.67, 0.04319)], [], [(2, 0, 12, 15), (10, 7, 6, 11), (5, 9, 8, 4), (8, 11, 6, 4), (5, 7, 10, 9), (1, 0, 8, 9), (3, 1, 9, 10), (2, 3, 10, 11), (0, 2, 11, 8), (1, 3, 14, 13), (3, 2, 15, 14), (0, 1, 13, 12), (17, 16, 19, 18), (21, 22, 23, 20), (18, 19, 23, 22), (16, 17, 21, 20), (19, 16, 20, 23), (17, 18, 22, 21), (26, 39, 36, 24), (34, 35, 30, 31), (29, 28, 32, 33), (32, 28, 30, 35), (29, 33, 34, 31), (25, 33, 32, 24), (27, 34, 33, 25), (26, 35, 34, 27), (24, 32, 35, 26), (25, 37, 38, 27), (27, 38, 39, 26), (24, 36, 37, 25), (41, 42, 43, 40), (45, 44, 47, 46), (42, 46, 47, 43), (40, 44, 45, 41), (43, 47, 44, 40), (41, 45, 46, 42), (50, 63, 60, 48), (58, 59, 54, 55), (53, 52, 56, 57), (56, 52, 54, 59), (53, 57, 58, 55), (49, 57, 56, 48), (51, 58, 57, 49), (50, 59, 58, 51), (48, 56, 59, 50), (49, 61, 62, 51), (51, 62, 63, 50), (48, 60, 61, 49), (65, 66, 67, 64), (69, 68, 71, 70), (66, 70, 71, 67), (64, 68, 69, 65), (67, 71, 68, 64), (65, 69, 70, 66), (74, 72, 84, 87), (82, 79, 78, 83), (77, 81, 80, 76), (80, 83, 78, 76), (77, 79, 82, 81), (73, 72, 80, 81), (75, 73, 81, 82), (74, 75, 82, 83), (72, 74, 83, 80), (73, 75, 86, 85), (75, 74, 87, 86), (72, 73, 85, 84), (89, 88, 91, 90), (93, 94, 95, 92), (90, 91, 95, 94), (88, 89, 93, 92), (91, 88, 92, 95), (89, 90, 94, 93)])
_uv = me_cube_003.uv_layers.new(name='UVMap')
_uv.uv.foreach_set('vector', [0.3386, 0.9723, 0.3386, 0.98, 0.3233, 0.98, 0.3233, 0.9723, 0.276, 0.9318, 0.276, 0.913, 0.2948, 0.913, 0.2948, 0.9318, 0.2948, 0.913, 0.2948, 0.9318, 0.276, 0.9318, 0.276, 0.913, 0.2948, 0.9126, 0.2948, 0.9318, 0.276, 0.9318, 0.276, 0.9126, 0.2948, 0.9318, 0.2756, 0.9318, 0.2756, 0.913, 0.2948, 0.913, 0.2522, 0.9256, 0.2522, 0.918, 0.2579, 0.9124, 0.2579, 0.9312, 0.2445, 0.9256, 0.2522, 0.9256, 0.2579, 0.9312, 0.2388, 0.9312, 0.2445, 0.918, 0.2445, 0.9256, 0.2388, 0.9312, 0.2388, 0.9124, 0.2522, 0.918, 0.2445, 0.918, 0.2388, 0.9124, 0.2579, 0.9124, 0.3386, 0.9723, 0.3386, 0.98, 0.3233, 0.98, 0.3233, 0.9723, 0.3386, 0.9724, 0.3386, 0.98, 0.3233, 0.98, 0.3233, 0.9724, 0.3386, 0.9724, 0.3386, 0.98, 0.3233, 0.98, 0.3233, 0.9724, 0.2912, 0.9577, 0.3132, 0.9577, 0.3132, 0.9801, 0.2912, 0.9801, 0.2847, 0.9574, 0.2847, 0.9806, 0.2623, 0.9806, 0.2623, 0.9574, 0.3245, 0.9361, 0.3245, 0.9127, 0.3282, 0.9127, 0.3282, 0.9361, 0.3168, 0.9367, 0.3168, 0.9139, 0.3203, 0.9139, 0.3203, 0.9367, 0.3203, 0.9135, 0.3203, 0.9367, 0.3168, 0.9367, 0.3168, 0.9135, 0.3168, 0.9367, 0.3168, 0.9135, 0.3203, 0.9135, 0.3203, 0.9367, 0.3386, 0.98, 0.3233, 0.98, 0.3233, 0.9723, 0.3386, 0.9723, 0.2948, 0.9318, 0.276, 0.9318, 0.276, 0.913, 0.2948, 0.913, 0.2948, 0.913, 0.2948, 0.9318, 0.276, 0.9318, 0.276, 0.913, 0.276, 0.9318, 0.276, 0.913, 0.2952, 0.913, 0.2952, 0.9318, 0.276, 0.913, 0.2948, 0.913, 0.2948, 0.9322, 0.276, 0.9322, 0.2523, 0.9259, 0.2579, 0.9316, 0.2391, 0.9316, 0.2447, 0.9259, 0.2523, 0.9181, 0.2579, 0.9124, 0.2579, 0.9316, 0.2523, 0.9259, 0.2447, 0.9181, 0.2391, 0.9124, 0.2579, 0.9124, 0.2523, 0.9181, 0.2447, 0.9259, 0.2391, 0.9316, 0.2391, 0.9124, 0.2447, 0.9181, 0.3386, 0.98, 0.3233, 0.98, 0.3233, 0.9723, 0.3386, 0.9723, 0.3386, 0.98, 0.3233, 0.98, 0.3233, 0.9724, 0.3386, 0.9724, 0.3386, 0.98, 0.3233, 0.98, 0.3233, 0.9724, 0.3386, 0.9724, 0.2908, 0.9577, 0.3132, 0.9577, 0.3132, 0.9796, 0.2908, 0.9796, 0.2347, 0.9807, 0.2347, 0.9577, 0.2576, 0.9577, 0.2576, 0.9807, 0.3203, 0.9367, 0.3168, 0.9367, 0.3168, 0.9139, 0.3203, 0.9139, 0.3245, 0.9127, 0.3282, 0.9127, 0.3282, 0.9361, 0.3245, 0.9361, 0.3203, 0.9367, 0.3168, 0.9367, 0.3168, 0.9135, 0.3203, 0.9135, 0.3168, 0.9135, 0.3203, 0.9135, 0.3203, 0.9367, 0.3168, 0.9367, 0.3386, 0.9723, 0.3233, 0.9723, 0.3233, 0.98, 0.3386, 0.98, 0.276, 0.9318, 0.2948, 0.9318, 0.2948, 0.913, 0.276, 0.913, 0.2948, 0.913, 0.276, 0.913, 0.276, 0.9318, 0.2948, 0.9318, 0.2948, 0.9126, 0.276, 0.9126, 0.276, 0.9318, 0.2948, 0.9318, 0.2948, 0.9318, 0.2948, 0.913, 0.2756, 0.913, 0.2756, 0.9318, 0.2522, 0.9256, 0.2579, 0.9312, 0.2579, 0.9124, 0.2522, 0.918, 0.2445, 0.9256, 0.2388, 0.9312, 0.2579, 0.9312, 0.2522, 0.9256, 0.2445, 0.918, 0.2388, 0.9124, 0.2388, 0.9312, 0.2445, 0.9256, 0.2522, 0.918, 0.2579, 0.9124, 0.2388, 0.9124, 0.2445, 0.918, 0.3386, 0.9723, 0.3233, 0.9723, 0.3233, 0.98, 0.3386, 0.98, 0.3386, 0.9724, 0.3233, 0.9724, 0.3233, 0.98, 0.3386, 0.98, 0.3386, 0.9724, 0.3233, 0.9724, 0.3233, 0.98, 0.3386, 0.98, 0.2912, 0.9577, 0.2912, 0.9801, 0.3132, 0.9801, 0.3132, 0.9577, 0.2847, 0.9574, 0.2623, 0.9574, 0.2623, 0.9806, 0.2847, 0.9806, 0.3245, 0.9361, 0.3282, 0.9361, 0.3282, 0.9127, 0.3245, 0.9127, 0.3168, 0.9367, 0.3203, 0.9367, 0.3203, 0.9139, 0.3168, 0.9139, 0.3203, 0.9135, 0.3168, 0.9135, 0.3168, 0.9367, 0.3203, 0.9367, 0.3168, 0.9367, 0.3203, 0.9367, 0.3203, 0.9135, 0.3168, 0.9135, 0.3386, 0.98, 0.3386, 0.9723, 0.3233, 0.9723, 0.3233, 0.98, 0.2948, 0.9318, 0.2948, 0.913, 0.276, 0.913, 0.276, 0.9318, 0.2948, 0.913, 0.276, 0.913, 0.276, 0.9318, 0.2948, 0.9318, 0.276, 0.9318, 0.2952, 0.9318, 0.2952, 0.913, 0.276, 0.913, 0.276, 0.913, 0.276, 0.9322, 0.2948, 0.9322, 0.2948, 0.913, 0.2523, 0.9259, 0.2447, 0.9259, 0.2391, 0.9316, 0.2579, 0.9316, 0.2523, 0.9181, 0.2523, 0.9259, 0.2579, 0.9316, 0.2579, 0.9124, 0.2447, 0.9181, 0.2523, 0.9181, 0.2579, 0.9124, 0.2391, 0.9124, 0.2447, 0.9259, 0.2447, 0.9181, 0.2391, 0.9124, 0.2391, 0.9316, 0.3386, 0.98, 0.3386, 0.9723, 0.3233, 0.9723, 0.3233, 0.98, 0.3386, 0.98, 0.3386, 0.9724, 0.3233, 0.9724, 0.3233, 0.98, 0.3386, 0.98, 0.3386, 0.9724, 0.3233, 0.9724, 0.3233, 0.98, 0.2908, 0.9577, 0.2908, 0.9796, 0.3132, 0.9796, 0.3132, 0.9577, 0.2347, 0.9807, 0.2576, 0.9807, 0.2576, 0.9577, 0.2347, 0.9577, 0.3203, 0.9367, 0.3203, 0.9139, 0.3168, 0.9139, 0.3168, 0.9367, 0.3245, 0.9127, 0.3245, 0.9361, 0.3282, 0.9361, 0.3282, 0.9127, 0.3203, 0.9367, 0.3203, 0.9135, 0.3168, 0.9135, 0.3168, 0.9367, 0.3168, 0.9135, 0.3168, 0.9367, 0.3203, 0.9367, 0.3203, 0.9135])
me_cube_003.materials.append(mat_gondola_wagon)
me_cube_003.use_remesh_fix_poles = True
me_cube_003.use_remesh_preserve_attributes = False
me_cube_003.use_mirror_vertex_groups = False
me_cube_003.update()
me_cube_004 = bpy.data.meshes.new('Cube.004')
me_cube_004.from_pydata([(-2.744, 11.09, -2.822), (-2.744, 9.349, 1.183), (-2.744, 19.24, -2.822), (-2.744, 20.98, 1.183), (2.744, 11.09, -2.822), (2.744, 9.349, 1.183), (2.744, 19.24, -2.822), (2.744, 20.98, 1.183), (2.744, -11.09, -2.822), (2.744, -9.349, 1.183), (2.744, -19.24, -2.822), (2.744, -20.98, 1.183), (-2.744, -11.09, -2.822), (-2.744, -9.349, 1.183), (-2.744, -19.24, -2.822), (-2.744, -20.98, 1.183)], [], [(0, 1, 3, 2), (2, 3, 7, 6), (6, 7, 5, 4), (4, 5, 1, 0), (2, 6, 4, 0), (8, 9, 11, 10), (10, 11, 15, 14), (14, 15, 13, 12), (12, 13, 9, 8), (10, 14, 12, 8)])
_uv = me_cube_004.uv_layers.new(name='UVMap')
_uv.uv.foreach_set('vector', [0.2012, 0.5517, 0.1834, 0.5106, 0.3027, 0.5106, 0.2848, 0.5517, 0.444, 0.51, 0.4887, 0.51, 0.4887, 0.5662, 0.444, 0.5662, 0.2012, 0.5517, 0.1834, 0.5106, 0.3027, 0.5106, 0.2848, 0.5517, 0.3604, 0.5662, 0.3156, 0.5662, 0.3156, 0.51, 0.3604, 0.51, 0.444, 0.51, 0.444, 0.5662, 0.3604, 0.5662, 0.3604, 0.51, 0.2012, 0.5517, 0.1834, 0.5106, 0.3027, 0.5106, 0.2848, 0.5517, 0.3604, 0.5662, 0.3156, 0.5662, 0.3156, 0.51, 0.3604, 0.51, 0.2012, 0.5517, 0.1834, 0.5106, 0.3027, 0.5106, 0.2848, 0.5517, 0.444, 0.51, 0.4887, 0.51, 0.4887, 0.5662, 0.444, 0.5662, 0.3604, 0.5662, 0.3604, 0.51, 0.444, 0.51, 0.444, 0.5662])
me_cube_004.materials.append(mat_gondola_wagon)
me_cube_004.use_remesh_fix_poles = True
me_cube_004.use_remesh_preserve_attributes = False
me_cube_004.use_mirror_vertex_groups = False
me_cube_004.update()
me_cube_008 = bpy.data.meshes.new('Cube.008')
me_cube_008.from_pydata([(-5.155, 24.67, -1.546), (-5.155, 24.67, 1.497), (-7.518, 24.67, -1.546), (-7.518, 24.67, 1.497), (-5.155, -24.67, -1.546), (-5.155, -24.67, 1.497), (-7.518, -24.67, -1.546), (-7.518, -24.67, 1.497), (5.155, -24.67, -1.546), (5.155, -24.67, 1.497), (7.518, -24.67, -1.546), (7.518, -24.67, 1.497), (5.155, 24.67, -1.546), (5.155, 24.67, 1.497), (7.518, 24.67, -1.546), (7.518, 24.67, 1.497), (7.814, 24.56, -1.715), (7.814, 24.56, 1.666), (7.814, 25.43, -1.715), (7.814, 25.43, 1.666), (-7.81, 24.56, -1.715), (-7.81, 24.56, 1.666), (-7.81, 25.43, -1.715), (-7.81, 25.43, 1.666), (-7.813, -24.56, -1.715), (-7.813, -24.56, 1.666), (-7.813, -25.43, -1.715), (-7.813, -25.43, 1.666), (7.81, -24.56, -1.715), (7.81, -24.56, 1.666), (7.81, -25.43, -1.715), (7.81, -25.43, 1.666)], [], [(1, 5, 4, 0), (2, 6, 7, 3), (0, 4, 6, 2), (9, 13, 12, 8), (10, 14, 15, 11), (8, 12, 14, 10), (17, 21, 20, 16), (18, 22, 23, 19), (16, 20, 22, 18), (18, 19, 17, 16), (23, 22, 20, 21), (25, 29, 28, 24), (26, 30, 31, 27), (24, 28, 30, 26), (26, 27, 25, 24), (31, 30, 28, 29)])
_uv = me_cube_008.uv_layers.new(name='UVMap')
_uv.uv.foreach_set('vector', [0.9916, 0.6873, 0.5299, 0.6873, 0.5299, 0.6589, 0.9916, 0.6589, 0.9916, 0.6368, 0.5299, 0.6368, 0.5299, 0.6083, 0.9916, 0.6083, 0.9916, 0.6589, 0.5299, 0.6589, 0.5299, 0.6368, 0.9916, 0.6368, 0.9916, 0.6873, 0.5299, 0.6873, 0.5299, 0.6589, 0.9916, 0.6589, 0.9916, 0.6368, 0.5299, 0.6368, 0.5299, 0.6083, 0.9916, 0.6083, 0.9916, 0.6589, 0.5299, 0.6589, 0.5299, 0.6368, 0.9916, 0.6368, 0.5394, 0.7685, 0.6863, 0.7685, 0.6863, 0.8002, 0.5394, 0.8002, 0.5394, 0.8083, 0.6863, 0.8083, 0.6863, 0.8401, 0.5394, 0.8401, 0.5394, 0.8002, 0.6863, 0.8002, 0.6863, 0.8083, 0.5394, 0.8083, 0.5394, 0.8083, 0.5394, 0.8401, 0.5313, 0.8401, 0.5313, 0.8083, 0.6863, 0.8401, 0.6863, 0.8083, 0.6944, 0.8083, 0.6944, 0.8401, 0.5394, 0.7685, 0.6863, 0.7685, 0.6863, 0.8002, 0.5394, 0.8002, 0.5394, 0.8083, 0.6863, 0.8083, 0.6863, 0.8401, 0.5394, 0.8401, 0.5394, 0.8002, 0.6863, 0.8002, 0.6863, 0.8083, 0.5394, 0.8083, 0.5394, 0.8083, 0.5394, 0.8401, 0.5313, 0.8401, 0.5313, 0.8083, 0.6863, 0.8401, 0.6863, 0.8083, 0.6944, 0.8083, 0.6944, 0.8401])
me_cube_008.materials.append(mat_gondola_wagon)
me_cube_008.use_remesh_fix_poles = True
me_cube_008.use_remesh_preserve_attributes = False
me_cube_008.use_mirror_vertex_groups = False
me_cube_008.update()

# ---- objects
ob_gondola_wagon = bpy.data.objects.new('gondola_wagon', me_cube_033)
ob_cube = bpy.data.objects.new('Cube', me_cube)
ob_cube_002 = bpy.data.objects.new('Cube.002', me_cube_003)
ob_cube_003 = bpy.data.objects.new('Cube.003', me_cube_004)
ob_cube_006 = bpy.data.objects.new('Cube.006', me_cube_008)

# ---- transforms, parenting, visibility, modifiers, constraints
ob_gondola_wagon.location = (0.0, 0.0, 0.0)
ob_gondola_wagon.lineart.crease_threshold = 0.0
ob_cube.location = (0.0, 0.0, 2.885)
ob_cube.lineart.crease_threshold = 0.0
ob_cube_002.location = (0.0, 0.0, 0.0)
ob_cube_002.lineart.crease_threshold = 0.0
ob_cube_003.location = (0.0, -9.537e-07, 0.0)
ob_cube_003.lineart.crease_threshold = 0.0
ob_cube_006.location = (0.0, 0.0, 1.583)
ob_cube_006.lineart.crease_threshold = 0.0

# ---- collection membership
col_gondola_wagon.objects.link(ob_gondola_wagon)
col_gondola_wagon.objects.link(ob_cube)
col_gondola_wagon.objects.link(ob_cube_002)
col_gondola_wagon.objects.link(ob_cube_003)
col_gondola_wagon.objects.link(ob_cube_006)

# ---- scene / render settings (as saved in the file)
scene.frame_start = 1; scene.frame_end = 250; scene.frame_set(1)
scene.render.engine = 'CYCLES'
scene.cycles.use_denoising = False
scene.cycles.samples = 128
scene.cycles.sampling_pattern = 'TABULATED_SOBOL'
scene.cycles.use_adaptive_sampling = False
scene.cycles.use_light_tree = False
scene.cycles.bake_type = 'GLOSSY'
scene.view_settings.view_transform = 'Filmic'
bpy.context.view_layer.update()

# ---- added for rendering (the .blend has no active camera and no usable light): camera, sun
cam_auto = bpy.data.cameras.new('AutoCamera')
cam_auto.lens = 50.0
cam_auto.sensor_width = 36.0
cam_auto.clip_end = 1000.0
ob_auto_camera = bpy.data.objects.new('AutoCamera', cam_auto)
scene.collection.objects.link(ob_auto_camera)
ob_auto_camera.location = (54.7206, -65.6615, 46.1897)
ob_auto_camera.rotation_euler = (1.09748, -7.21219e-08, 0.694738)
scene.camera = ob_auto_camera
light_auto_sun = bpy.data.lights.new('AutoSun', 'SUN')
light_auto_sun.energy = 3.0
light_auto_sun.angle = 0.0523599
ob_auto_sun = bpy.data.objects.new('AutoSun', light_auto_sun)
scene.collection.objects.link(ob_auto_sun)
ob_auto_sun.rotation_euler = (0.872665, 0.174533, 0.523599)
bpy.context.view_layer.update()
